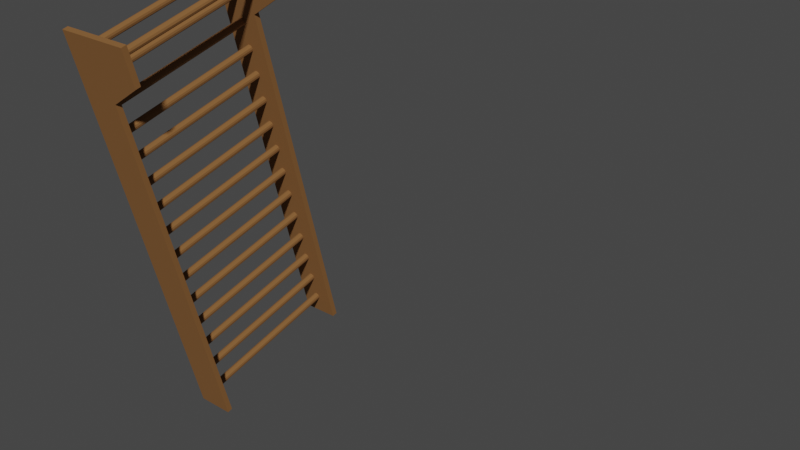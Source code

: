 # Source: sports_ladder_1.blend  (saved by Blender 3.2.14; exported with 4.5.12 LTS)
import bpy
from mathutils import Matrix  # noqa: F401  (used for matrix-valued properties, if any)

bpy.ops.wm.read_factory_settings(use_empty=True)
scene = bpy.context.scene
scene.name = 'Scene'

# ---- collections
col_collection = bpy.data.collections.new('Collection'); scene.collection.children.link(col_collection)

# ---- materials (node trees are filled in below, after node groups)
mat_material = bpy.data.materials.new('Material')
mat_material.alpha_threshold = 0.0
mat_material.use_transparent_shadow = False
mat_material.line_color = (0.0, 0.0, 0.0, 1.0)

# ---- material node trees
mat_material.use_nodes = True; mat_material.node_tree.nodes.clear()
_N = mat_material.node_tree.nodes; _L = mat_material.node_tree.links
n0 = _N.new('ShaderNodeOutputMaterial'); n0.name = 'Material Output'; n0.location = (300, 300)
n1 = _N.new('ShaderNodeBsdfPrincipled'); n1.name = 'Principled BSDF'; n1.location = (10, 300)
n1.distribution = 'GGX'
n1.subsurface_method = 'RANDOM_WALK_SKIN'
n1.inputs[0].default_value = (0.2266, 0.1048, 0.03528, 1.0)
n1.inputs[2].default_value = 1.0
n1.inputs[3].default_value = 1.45
n1.inputs[13].default_value = 0.2
n1.inputs[27].default_value = (0.0, 0.0, 0.0, 1.0)
n1.inputs[28].default_value = 1.0
_L.new(n1.outputs[0], n0.inputs[0])
n0.is_active_output = True

# ---- world
world_world = bpy.data.worlds.new('World'); scene.world = world_world
world_world.use_nodes = True; world_world.node_tree.nodes.clear()
_N = world_world.node_tree.nodes; _L = world_world.node_tree.links
n0 = _N.new('ShaderNodeOutputWorld'); n0.name = 'World Output'; n0.location = (300, 300)
n1 = _N.new('ShaderNodeBackground'); n1.name = 'Background'; n1.location = (10, 300)
n1.inputs[0].default_value = (0.05088, 0.05088, 0.05088, 1.0)
_L.new(n1.outputs[0], n0.inputs[0])
n0.is_active_output = True
world_world.color = (0.05088, 0.05088, 0.05088)
world_world.use_sun_shadow = False
world_world.sun_shadow_jitter_overblur = 0.0

# ---- meshes
me_imagetostl_mesh = bpy.data.meshes.new('imagetostl_mesh')
me_imagetostl_mesh.from_pydata([], [], [])
me_imagetostl_mesh.materials.append(mat_material)
me_imagetostl_mesh.use_remesh_fix_poles = True
me_imagetostl_mesh.use_remesh_preserve_attributes = False
me_imagetostl_mesh.update()
me_imagetostl_mesh_001 = bpy.data.meshes.new('imagetostl_mesh.001')
me_imagetostl_mesh_001.from_pydata([(-1900.0, 1972.0, -492.8), (-1982.0, 1028.0, 377.2), (-1982.0, 1028.0, -462.8), (-1990.0, 1035.0, -462.8), (-2010.0, 1035.0, -462.8), (-2020.0, 1018.0, 377.2), (-2010.0, 1000.0, 377.2), (-2018.0, 1007.0, 377.2), (-2010.0, 1000.0, -462.8), (-1990.0, 1000.0, -462.8), (-1980.0, 1018.0, -462.8), (-1982.0, 1007.0, -462.8), (-1980.0, 1618.0, -462.8), (-1900.0, 0.0, -462.8), (-1814.0, 2235.0, -462.8), (-1982.0, 2228.0, -462.8), (-1821.0, 2207.0, -462.8), (-1794.0, 2200.0, -462.8), (-1786.0, 2207.0, -462.8), (-1783.0, 2218.0, -462.8), (-2000.0, 2047.0, -462.8), (-2000.0, 1938.0, -462.8), (-1980.0, 1918.0, -462.8), (-1982.0, 2057.0, -462.8), (-2100.0, 2300.0, -462.8), (-2000.0, 1788.0, -462.8), (-1700.0, 2300.0, -462.8), (-2010.0, 2235.0, -462.8), (-2018.0, 2228.0, -462.8), (-2020.0, 2068.0, -462.8), (-2020.0, 2218.0, -462.8), (-2018.0, 2207.0, -462.8), (-2010.0, 2200.0, -462.8), (-2010.0, 2085.0, -462.8), (-2000.0, 2088.0, -462.8), (-1990.0, 2200.0, -462.8), (-1990.0, 2085.0, -462.8), (-1982.0, 2207.0, -462.8), (-1821.0, 2228.0, -462.8), (-1824.0, 2218.0, -462.8), (-1982.0, 1907.0, -462.8), (-2000.0, 1897.0, -462.8), (-2018.0, 1907.0, -462.8), (-2018.0, 1778.0, -462.8), (-1982.0, 1628.0, -462.8), (-1990.0, 1750.0, -462.8), (-1990.0, 1635.0, -462.8), (-2000.0, 1747.0, -462.8), (-2010.0, 1635.0, -462.8), (-2018.0, 1757.0, -462.8), (-1982.0, 1478.0, -462.8), (-2000.0, 1488.0, -462.8), (-2018.0, 1478.0, -462.8), (-2010.0, 1485.0, -462.8), (-2020.0, 1618.0, -462.8), (-2010.0, 1450.0, -462.8), (-2000.0, 1447.0, -462.8), (-2000.0, 1297.0, -462.8), (-2000.0, 1038.0, -462.8), (-1990.0, 1450.0, -462.8), (-1990.0, 1335.0, -462.8), (-2018.0, 1457.0, -462.8), (-2000.0, 1338.0, -462.8), (-2010.0, 1335.0, -462.8), (-2020.0, 1468.0, -462.8), (-2018.0, 1307.0, -462.8), (-2010.0, 1185.0, -462.8), (-1990.0, 1300.0, -462.8), (-1980.0, 1468.0, -462.8), (-1900.0, 1972.0, -462.8), (-1980.0, 1168.0, -462.8), (-1982.0, 1307.0, -462.8), (-1982.0, 1157.0, -462.8), (-2010.0, 1150.0, -462.8), (-2018.0, 1028.0, -462.8), (-2020.0, 1018.0, -462.8), (-2000.0, 997.3, -462.8), (-1990.0, 885.4, -462.8), (-2010.0, 885.4, -462.8), (-2018.0, 1007.0, -462.8), (-2100.0, 0.0, -462.8), (-2020.0, 867.7, -462.8), (-2000.0, 738.1, -462.8), (-1980.0, 867.7, -462.8), (-1982.0, 857.5, -462.8), (-1990.0, 850.0, -462.8), (-2000.0, 847.3, -462.8), (-1990.0, 735.4, -462.8), (-1990.0, 585.4, -462.8), (-1990.0, 700.0, -462.8), (-2018.0, 577.9, -462.8), (-2000.0, 397.3, -462.8), (-2000.0, 247.3, -462.8), (-2000.0, 138.1, -462.8), (-1990.0, 135.4, -462.8), (-2010.0, 250.0, -462.8), (-2018.0, 127.9, -462.8), (-2018.0, 107.5, -462.8), (-2010.0, 100.0, -462.8), (-2000.0, 97.27, -462.8), (-1982.0, 107.5, -462.8), (-1982.0, 127.9, -462.8), (-1990.0, 435.4, -462.8), (-2000.0, 547.3, -462.8), (-2020.0, 417.7, -462.8), (-2018.0, 277.9, -462.8), (-2010.0, 285.4, -462.8), (-2000.0, 288.1, -462.8), (-1982.0, 277.9, -462.8), (-1980.0, 267.7, -462.8), (-1982.0, 407.5, -462.8), (-2100.0, 2300.0, -492.8), (-2100.0, 0.0, -492.8), (-1900.0, 0.0, -492.8), (-1700.0, 2100.0, -462.8), (-1700.0, 2100.0, -492.8), (-1700.0, 2300.0, -492.8), (-1982.0, 127.9, 377.2), (-2010.0, 135.4, -462.8), (-2020.0, 117.7, 377.2), (-2018.0, 107.5, 377.2), (-2020.0, 117.7, -462.8), (-2000.0, 97.27, 377.2), (-1990.0, 100.0, -462.8), (-1990.0, 100.0, 377.2), (-1980.0, 117.7, -462.8), (-1980.0, 117.7, 377.2), (-1982.0, 277.9, 377.2), (-1990.0, 285.4, 377.2), (-1990.0, 285.4, -462.8), (-2010.0, 285.4, 377.2), (-2018.0, 257.5, -462.8), (-2020.0, 267.7, -462.8), (-2018.0, 257.5, 377.2), (-2010.0, 250.0, 377.2), (-1990.0, 250.0, 377.2), (-1990.0, 250.0, -462.8), (-1982.0, 257.5, 377.2), (-1982.0, 257.5, -462.8), (-1982.0, 427.9, -462.8), (-2000.0, 438.1, -462.8), (-2000.0, 438.1, 377.2), (-2010.0, 435.4, -462.8), (-2010.0, 435.4, 377.2), (-2018.0, 427.9, 377.2), (-2018.0, 427.9, -462.8), (-2018.0, 407.5, -462.8), (-2010.0, 400.0, -462.8), (-2010.0, 400.0, 377.2), (-2000.0, 397.3, 377.2), (-1990.0, 400.0, -462.8), (-1980.0, 417.7, -462.8), (-1982.0, 577.9, -462.8), (-1990.0, 585.4, 377.2), (-2010.0, 585.4, -462.8), (-2000.0, 588.1, -462.8), (-2010.0, 585.4, 377.2), (-2020.0, 567.7, -462.8), (-2018.0, 577.9, 377.2), (-2018.0, 557.5, 377.2), (-2018.0, 557.5, -462.8), (-2010.0, 550.0, 377.2), (-2010.0, 550.0, -462.8), (-1990.0, 550.0, -462.8), (-1990.0, 550.0, 377.2), (-1980.0, 567.7, -462.8), (-1982.0, 557.5, -462.8), (-1980.0, 567.7, 377.2), (-1982.0, 727.9, -462.8), (-2010.0, 735.4, 377.2), (-2010.0, 735.4, -462.8), (-2020.0, 717.7, -462.8), (-2018.0, 727.9, -462.8), (-2018.0, 707.5, -462.8), (-2018.0, 707.5, 377.2), (-2010.0, 700.0, -462.8), (-2010.0, 700.0, 377.2), (-1990.0, 700.0, 377.2), (-2000.0, 697.3, -462.8), (-1982.0, 727.9, 377.2), (-1980.0, 717.7, -462.8), (-1982.0, 707.5, -462.8), (-1982.0, 877.9, -462.8), (-2000.0, 888.1, -462.8), (-2010.0, 885.4, 377.2), (-2018.0, 877.9, 377.2), (-2018.0, 877.9, -462.8), (-2018.0, 857.5, 377.2), (-2010.0, 850.0, -462.8), (-2018.0, 857.5, -462.8), (-2000.0, 847.3, 377.2), (-1982.0, 877.9, 377.2), (-1982.0, 1178.0, -462.8), (-2000.0, 1188.0, 377.2), (-1990.0, 1185.0, -462.8), (-1990.0, 1185.0, 377.2), (-2000.0, 1188.0, -462.8), (-2020.0, 1168.0, -462.8), (-2020.0, 1168.0, 377.2), (-2018.0, 1178.0, -462.8), (-2018.0, 1157.0, 377.2), (-2018.0, 1157.0, -462.8), (-2000.0, 1147.0, -462.8), (-2010.0, 1150.0, 377.2), (-1990.0, 1150.0, -462.8), (-1990.0, 1150.0, 377.2), (-1982.0, 1328.0, -462.8), (-1990.0, 1335.0, 377.2), (-2000.0, 1338.0, 377.2), (-2010.0, 1335.0, 377.2), (-2018.0, 1328.0, 377.2), (-2018.0, 1328.0, -462.8), (-2020.0, 1318.0, -462.8), (-2018.0, 1307.0, 377.2), (-2010.0, 1300.0, -462.8), (-2010.0, 1300.0, 377.2), (-1982.0, 1307.0, 377.2), (-1980.0, 1318.0, -462.8), (-1990.0, 1485.0, -462.8), (-2000.0, 1488.0, 377.2), (-1982.0, 1457.0, 377.2), (-1980.0, 1468.0, 377.2), (-1982.0, 1457.0, -462.8), (-1982.0, 1628.0, 377.2), (-2000.0, 1638.0, -462.8), (-2000.0, 1638.0, 377.2), (-2010.0, 1635.0, 377.2), (-2018.0, 1628.0, -462.8), (-2018.0, 1628.0, 377.2), (-2018.0, 1607.0, 377.2), (-2018.0, 1607.0, -462.8), (-2010.0, 1600.0, -462.8), (-2000.0, 1597.0, 377.2), (-1990.0, 1600.0, -462.8), (-2000.0, 1597.0, -462.8), (-1990.0, 1600.0, 377.2), (-1982.0, 1607.0, -462.8), (-1982.0, 1778.0, -462.8), (-1990.0, 1785.0, -462.8), (-2010.0, 1785.0, -462.8), (-2020.0, 1768.0, -462.8), (-2020.0, 1768.0, 377.2), (-2010.0, 1750.0, -462.8), (-2018.0, 1757.0, 377.2), (-2010.0, 1750.0, 377.2), (-1990.0, 1750.0, 377.2), (-1980.0, 1768.0, -462.8), (-1982.0, 1757.0, -462.8), (-1982.0, 1928.0, -462.8), (-1982.0, 1928.0, 377.2), (-1990.0, 1935.0, -462.8), (-2010.0, 1935.0, 377.2), (-2010.0, 1935.0, -462.8), (-2018.0, 1928.0, 377.2), (-2018.0, 1928.0, -462.8), (-2020.0, 1918.0, -462.8), (-2020.0, 1918.0, 377.2), (-2018.0, 1907.0, 377.2), (-2010.0, 1900.0, 377.2), (-2010.0, 1900.0, -462.8), (-1990.0, 1900.0, 377.2), (-1990.0, 1900.0, -462.8), (-2100.0, 0.0, 407.2), (-2100.0, 2300.0, 407.2), (-1700.0, 2300.0, 407.2), (-1900.0, 1972.0, 407.2), (-1982.0, 2078.0, -462.8), (-1990.0, 2085.0, 377.2), (-2018.0, 2078.0, -462.8), (-2018.0, 2078.0, 377.2), (-2018.0, 2057.0, -462.8), (-2010.0, 2050.0, -462.8), (-2010.0, 2050.0, 377.2), (-1990.0, 2050.0, -462.8), (-1982.0, 2057.0, 377.2), (-1980.0, 2068.0, 377.2), (-1980.0, 2068.0, -462.8), (-2000.0, 2238.0, -462.8), (-1990.0, 2235.0, -462.8), (-1990.0, 2235.0, 377.2), (-2010.0, 2235.0, 377.2), (-2018.0, 2228.0, 377.2), (-2010.0, 2200.0, 377.2), (-2000.0, 2197.0, 377.2), (-2000.0, 2197.0, -462.8), (-1990.0, 2200.0, 377.2), (-1982.0, 2207.0, 377.2), (-1980.0, 2218.0, -462.8), (-2020.0, 867.7, 377.2), (-2020.0, 717.7, 377.2), (-1980.0, 2218.0, 377.2), (-1804.0, 2238.0, 377.2), (-1700.0, 2300.0, 377.2), (-1794.0, 2235.0, 377.2), (-1990.0, 2050.0, 377.2), (-2000.0, 1788.0, 377.2), (-2018.0, 2057.0, 377.2), (-2000.0, 2047.0, 377.2), (-2000.0, 1938.0, 377.2), (-1990.0, 1935.0, 377.2), (-1982.0, 2078.0, 377.2), (-2000.0, 2088.0, 377.2), (-2010.0, 2085.0, 377.2), (-2018.0, 2207.0, 377.2), (-2020.0, 1618.0, 377.2), (-2020.0, 2068.0, 377.2), (-2020.0, 2218.0, 377.2), (-2000.0, 2238.0, 377.2), (-1982.0, 2228.0, 377.2), (-2018.0, 1778.0, 377.2), (-2010.0, 1785.0, 377.2), (-2000.0, 1897.0, 377.2), (-1982.0, 1907.0, 377.2), (-1990.0, 1785.0, 377.2), (-1980.0, 1918.0, 377.2), (-1982.0, 1778.0, 377.2), (-2000.0, 1747.0, 377.2), (-1982.0, 1757.0, 377.2), (-1980.0, 1768.0, 377.2), (-1990.0, 1635.0, 377.2), (-2018.0, 1478.0, 377.2), (-2010.0, 1600.0, 377.2), (-2010.0, 1485.0, 377.2), (-1990.0, 1485.0, 377.2), (-1982.0, 1607.0, 377.2), (-1982.0, 1478.0, 377.2), (-1900.0, 1972.0, 377.2), (-1980.0, 1618.0, 377.2), (-1990.0, 1300.0, 377.2), (-2000.0, 1297.0, 377.2), (-2018.0, 1178.0, 377.2), (-2010.0, 1185.0, 377.2), (-2100.0, 2300.0, 377.2), (-2020.0, 1468.0, 377.2), (-2020.0, 1318.0, 377.2), (-2018.0, 1457.0, 377.2), (-2010.0, 1450.0, 377.2), (-2000.0, 1447.0, 377.2), (-1990.0, 1450.0, 377.2), (-1982.0, 1328.0, 377.2), (-1982.0, 1178.0, 377.2), (-1980.0, 1168.0, 377.2), (-1980.0, 1318.0, 377.2), (-2000.0, 997.3, 377.2), (-2018.0, 1028.0, 377.2), (-2010.0, 1035.0, 377.2), (-2000.0, 1147.0, 377.2), (-2000.0, 1038.0, 377.2), (-1990.0, 1035.0, 377.2), (-1982.0, 1157.0, 377.2), (-1990.0, 850.0, 377.2), (-1982.0, 1007.0, 377.2), (-1990.0, 1000.0, 377.2), (-2000.0, 888.1, 377.2), (-1990.0, 885.4, 377.2), (-1980.0, 1018.0, 377.2), (-1980.0, 867.7, 377.2), (-2000.0, 588.1, 377.2), (-2018.0, 727.9, 377.2), (-2010.0, 850.0, 377.2), (-1982.0, 857.5, 377.2), (-2000.0, 738.1, 377.2), (-1990.0, 735.4, 377.2), (-2000.0, 547.3, 377.2), (-2000.0, 697.3, 377.2), (-1980.0, 717.7, 377.2), (-1982.0, 707.5, 377.2), (-1982.0, 577.9, 377.2), (-2000.0, 247.3, 377.2), (-2000.0, 138.1, 377.2), (-1982.0, 107.5, 377.2), (-2010.0, 100.0, 377.2), (-2020.0, 267.7, 377.2), (-2100.0, 0.0, 377.2), (-2018.0, 127.9, 377.2), (-2010.0, 135.4, 377.2), (-1990.0, 135.4, 377.2), (-1980.0, 267.7, 377.2), (-1982.0, 407.5, 377.2), (-1990.0, 400.0, 377.2), (-2000.0, 288.1, 377.2), (-2018.0, 407.5, 377.2), (-2018.0, 277.9, 377.2), (-2020.0, 567.7, 377.2), (-2020.0, 417.7, 377.2), (-1982.0, 557.5, 377.2), (-1990.0, 435.4, 377.2), (-1980.0, 417.7, 377.2), (-1982.0, 427.9, 377.2), (-1900.0, 0.0, 377.2), (-1900.0, 0.0, 407.2), (-1700.0, 2100.0, 407.2), (-1700.0, 2100.0, 377.2), (-1786.0, 2228.0, -462.8), (-1786.0, 2228.0, 377.2), (-1804.0, 2238.0, -462.8), (-1794.0, 2235.0, -462.8), (-1814.0, 2235.0, 377.2), (-1821.0, 2228.0, 377.2), (-1824.0, 2218.0, 377.2), (-1821.0, 2207.0, 377.2), (-1804.0, 2197.0, 377.2), (-1814.0, 2200.0, -462.8), (-1814.0, 2200.0, 377.2), (-1804.0, 2197.0, -462.8), (-1794.0, 2200.0, 377.2), (-1786.0, 2207.0, 377.2), (-1783.0, 2218.0, 377.2), (-1990.0, 1035.0, -462.8), (-1990.0, 1035.0, 377.2), (-1990.0, 1035.0, -462.8), (-2010.0, 1035.0, -462.8), (-2010.0, 1035.0, 377.2), (-2010.0, 1035.0, -462.8), (-2018.0, 1007.0, -462.8), (-2018.0, 1007.0, 377.2), (-2018.0, 1007.0, -462.8), (-1982.0, 1007.0, -462.8), (-1982.0, 1007.0, 377.2), (-1982.0, 1007.0, -462.8), (-1980.0, 1018.0, -462.8), (-1980.0, 1018.0, -462.8), (-1980.0, 1018.0, -462.8), (-2000.0, 1038.0, -462.8), (-1980.0, 1018.0, -462.8), (-1982.0, 1028.0, -462.8), (-1980.0, 1018.0, -462.8), (-1982.0, 1028.0, -462.8), (-1990.0, 1035.0, -462.8), (-1982.0, 1028.0, -462.8), (-1990.0, 1035.0, -462.8), (-2000.0, 1038.0, -462.8), (-1990.0, 1035.0, -462.8), (-2010.0, 1035.0, -462.8), (-2000.0, 1038.0, -462.8), (-2010.0, 1035.0, -462.8), (-2018.0, 1028.0, -462.8), (-2010.0, 1035.0, -462.8), (-2018.0, 1028.0, -462.8), (-2020.0, 1018.0, -462.8), (-2018.0, 1028.0, -462.8), (-2020.0, 1018.0, -462.8), (-2000.0, 997.3, -462.8), (-2010.0, 1000.0, -462.8), (-1982.0, 1007.0, -462.8), (-1980.0, 1018.0, -462.8), (-1982.0, 1007.0, -462.8), (-1990.0, 1000.0, -462.8), (-1982.0, 1007.0, -462.8), (-1990.0, 1000.0, -462.8), (-2000.0, 997.3, -462.8), (-1990.0, 1000.0, -462.8), (-2000.0, 997.3, -462.8), (-2010.0, 1000.0, -462.8), (-2018.0, 1007.0, -462.8), (-2010.0, 1000.0, -462.8), (-2018.0, 1007.0, -462.8), (-2020.0, 1018.0, -462.8), (-2018.0, 1007.0, -462.8), (-2020.0, 1018.0, -462.8), (-2020.0, 1018.0, -462.8), (-1700.0, 2300.0, -492.8), (-2100.0, 2300.0, -462.8), (-2100.0, 2300.0, -492.8), (-1700.0, 2300.0, -462.8), (-2100.0, 2300.0, -462.8), (-1700.0, 2300.0, -492.8), (-2100.0, 2300.0, -462.8), (-2100.0, 0.0, -492.8), (-2100.0, 2300.0, -492.8), (-2100.0, 0.0, -462.8), (-2100.0, 0.0, -492.8), (-2100.0, 2300.0, -462.8), (-2100.0, 0.0, -492.8), (-1900.0, 0.0, -462.8), (-1900.0, 0.0, -492.8), (-2100.0, 0.0, -462.8), (-1900.0, 0.0, -462.8), (-2100.0, 0.0, -492.8), (-1900.0, 0.0, -462.8), (-1900.0, 1972.0, -492.8), (-1900.0, 0.0, -492.8), (-1900.0, 1972.0, -462.8), (-1900.0, 1972.0, -492.8), (-1900.0, 0.0, -462.8), (-1900.0, 1972.0, -492.8), (-1700.0, 2100.0, -462.8), (-1700.0, 2100.0, -492.8), (-1900.0, 1972.0, -462.8), (-1700.0, 2100.0, -462.8), (-1900.0, 1972.0, -492.8), (-1700.0, 2100.0, -462.8), (-1700.0, 2300.0, -492.8), (-1700.0, 2100.0, -492.8), (-1700.0, 2300.0, -462.8), (-1700.0, 2300.0, -492.8), (-1700.0, 2100.0, -462.8), (-1982.0, 127.9, -462.8), (-1980.0, 117.7, -462.8), (-1982.0, 127.9, -462.8), (-1990.0, 135.4, -462.8), (-1982.0, 127.9, 377.2), (-1982.0, 127.9, -462.8), (-1990.0, 135.4, -462.8), (-2000.0, 138.1, -462.8), (-1990.0, 135.4, -462.8), (-2000.0, 138.1, -462.8), (-2010.0, 135.4, -462.8), (-2000.0, 138.1, -462.8), (-2010.0, 135.4, -462.8), (-2018.0, 127.9, -462.8), (-2010.0, 135.4, -462.8), (-2018.0, 127.9, -462.8), (-2020.0, 117.7, -462.8), (-2018.0, 127.9, 377.2), (-2018.0, 127.9, -462.8), (-2020.0, 117.7, -462.8), (-2018.0, 107.5, -462.8), (-2020.0, 117.7, -462.8), (-2018.0, 107.5, -462.8), (-2010.0, 100.0, -462.8), (-2018.0, 107.5, -462.8), (-2010.0, 100.0, -462.8), (-2000.0, 97.27, -462.8), (-2010.0, 100.0, 377.2), (-2010.0, 100.0, -462.8), (-2000.0, 97.27, -462.8), (-1990.0, 100.0, -462.8), (-2000.0, 97.27, -462.8), (-1990.0, 100.0, -462.8), (-1982.0, 107.5, -462.8), (-1990.0, 100.0, 377.2), (-1990.0, 100.0, -462.8), (-1980.0, 117.7, -462.8), (-1982.0, 107.5, -462.8), (-1980.0, 117.7, -462.8), (-1982.0, 107.5, -462.8), (-1982.0, 277.9, -462.8), (-1980.0, 267.7, -462.8), (-1982.0, 277.9, -462.8), (-1990.0, 285.4, -462.8), (-1982.0, 277.9, -462.8), (-1990.0, 285.4, -462.8), (-2000.0, 288.1, -462.8), (-1990.0, 285.4, 377.2), (-1990.0, 285.4, -462.8), (-2000.0, 288.1, -462.8), (-2010.0, 285.4, -462.8), (-2000.0, 288.1, -462.8), (-2010.0, 285.4, -462.8), (-2018.0, 277.9, -462.8), (-2010.0, 285.4, 377.2), (-2010.0, 285.4, -462.8), (-2018.0, 277.9, -462.8), (-2020.0, 267.7, -462.8), (-2018.0, 277.9, -462.8), (-2020.0, 267.7, -462.8), (-2018.0, 257.5, -462.8), (-2020.0, 267.7, -462.8), (-2018.0, 257.5, -462.8), (-2010.0, 250.0, -462.8), (-2018.0, 257.5, -462.8), (-2010.0, 250.0, -462.8), (-2000.0, 247.3, -462.8), (-2010.0, 250.0, 377.2), (-2010.0, 250.0, -462.8), (-2000.0, 247.3, -462.8), (-1990.0, 250.0, -462.8), (-2000.0, 247.3, -462.8), (-1990.0, 250.0, -462.8), (-1982.0, 257.5, -462.8), (-1990.0, 250.0, 377.2), (-1990.0, 250.0, -462.8), (-1980.0, 267.7, -462.8), (-1982.0, 257.5, -462.8), (-1980.0, 267.7, -462.8), (-1982.0, 257.5, -462.8), (-1982.0, 427.9, -462.8), (-1980.0, 417.7, -462.8), (-1982.0, 427.9, -462.8), (-1990.0, 435.4, -462.8), (-1982.0, 427.9, -462.8), (-1990.0, 435.4, -462.8), (-2000.0, 438.1, -462.8), (-1990.0, 435.4, 377.2), (-1990.0, 435.4, -462.8), (-2000.0, 438.1, -462.8), (-2010.0, 435.4, -462.8), (-2000.0, 438.1, -462.8), (-2010.0, 435.4, -462.8), (-2018.0, 427.9, -462.8), (-2010.0, 435.4, 377.2), (-2010.0, 435.4, -462.8), (-2018.0, 427.9, -462.8), (-2020.0, 417.7, -462.8), (-2018.0, 427.9, -462.8), (-2020.0, 417.7, -462.8), (-2018.0, 407.5, -462.8), (-2020.0, 417.7, -462.8), (-2018.0, 407.5, -462.8), (-2010.0, 400.0, -462.8), (-2018.0, 407.5, -462.8), (-2010.0, 400.0, -462.8), (-2000.0, 397.3, -462.8), (-2010.0, 400.0, 377.2), (-2010.0, 400.0, -462.8), (-2000.0, 397.3, -462.8), (-1990.0, 400.0, -462.8), (-2000.0, 397.3, -462.8), (-1990.0, 400.0, -462.8), (-1982.0, 407.5, -462.8), (-1990.0, 400.0, 377.2), (-1990.0, 400.0, -462.8), (-1980.0, 417.7, -462.8), (-1982.0, 407.5, -462.8), (-1980.0, 417.7, -462.8), (-1982.0, 407.5, -462.8), (-1982.0, 577.9, -462.8), (-1980.0, 567.7, -462.8), (-1982.0, 577.9, -462.8), (-1990.0, 585.4, -462.8), (-1982.0, 577.9, 377.2), (-1982.0, 577.9, -462.8), (-1990.0, 585.4, -462.8), (-2000.0, 588.1, -462.8), (-1990.0, 585.4, -462.8), (-2000.0, 588.1, -462.8), (-2010.0, 585.4, -462.8), (-2000.0, 588.1, -462.8), (-2010.0, 585.4, -462.8), (-2018.0, 577.9, -462.8), (-2010.0, 585.4, -462.8), (-2018.0, 577.9, -462.8), (-2020.0, 567.7, -462.8), (-2018.0, 577.9, 377.2), (-2018.0, 577.9, -462.8), (-2020.0, 567.7, -462.8), (-2018.0, 557.5, -462.8), (-2020.0, 567.7, -462.8), (-2018.0, 557.5, -462.8), (-2010.0, 550.0, -462.8), (-2018.0, 557.5, 377.2), (-2018.0, 557.5, -462.8), (-2010.0, 550.0, -462.8), (-2000.0, 547.3, -462.8), (-2010.0, 550.0, -462.8), (-2000.0, 547.3, -462.8), (-1990.0, 550.0, -462.8), (-2000.0, 547.3, -462.8), (-1990.0, 550.0, -462.8), (-1982.0, 557.5, -462.8), (-1990.0, 550.0, -462.8), (-1980.0, 567.7, -462.8), (-1982.0, 557.5, -462.8), (-1980.0, 567.7, -462.8), (-1982.0, 557.5, 377.2), (-1982.0, 557.5, -462.8), (-1982.0, 727.9, -462.8), (-1980.0, 717.7, -462.8), (-1982.0, 727.9, -462.8), (-1990.0, 735.4, -462.8), (-1982.0, 727.9, 377.2), (-1982.0, 727.9, -462.8), (-1990.0, 735.4, -462.8), (-2000.0, 738.1, -462.8), (-1990.0, 735.4, -462.8), (-2000.0, 738.1, -462.8), (-2010.0, 735.4, -462.8), (-2000.0, 738.1, -462.8), (-2010.0, 735.4, -462.8), (-2018.0, 727.9, -462.8), (-2010.0, 735.4, -462.8), (-2018.0, 727.9, -462.8), (-2020.0, 717.7, -462.8), (-2018.0, 727.9, 377.2), (-2018.0, 727.9, -462.8), (-2020.0, 717.7, -462.8), (-2018.0, 707.5, -462.8), (-2020.0, 717.7, -462.8), (-2018.0, 707.5, -462.8), (-2010.0, 700.0, -462.8), (-2018.0, 707.5, 377.2), (-2018.0, 707.5, -462.8), (-2010.0, 700.0, -462.8), (-2000.0, 697.3, -462.8), (-2010.0, 700.0, -462.8), (-2000.0, 697.3, -462.8), (-1990.0, 700.0, -462.8), (-2000.0, 697.3, -462.8), (-1990.0, 700.0, -462.8), (-1982.0, 707.5, -462.8), (-1990.0, 700.0, -462.8), (-1980.0, 717.7, -462.8), (-1982.0, 707.5, -462.8), (-1980.0, 717.7, -462.8), (-1982.0, 707.5, 377.2), (-1982.0, 707.5, -462.8), (-1982.0, 877.9, -462.8), (-1980.0, 867.7, -462.8), (-1982.0, 877.9, -462.8), (-1990.0, 885.4, -462.8), (-1982.0, 877.9, 377.2), (-1982.0, 877.9, -462.8), (-1990.0, 885.4, -462.8), (-2000.0, 888.1, -462.8), (-1990.0, 885.4, -462.8), (-2000.0, 888.1, -462.8), (-2010.0, 885.4, -462.8), (-2000.0, 888.1, -462.8), (-2010.0, 885.4, -462.8), (-2018.0, 877.9, -462.8), (-2010.0, 885.4, -462.8), (-2018.0, 877.9, -462.8), (-2020.0, 867.7, -462.8), (-2018.0, 877.9, 377.2), (-2018.0, 877.9, -462.8), (-2020.0, 867.7, -462.8), (-2018.0, 857.5, -462.8), (-2020.0, 867.7, -462.8), (-2018.0, 857.5, -462.8), (-2010.0, 850.0, -462.8), (-2018.0, 857.5, 377.2), (-2018.0, 857.5, -462.8), (-2010.0, 850.0, -462.8), (-2000.0, 847.3, -462.8), (-2010.0, 850.0, -462.8), (-2000.0, 847.3, -462.8), (-1990.0, 850.0, -462.8), (-2000.0, 847.3, -462.8), (-1990.0, 850.0, -462.8), (-1982.0, 857.5, -462.8), (-1990.0, 850.0, -462.8), (-1980.0, 867.7, -462.8), (-1982.0, 857.5, -462.8), (-1980.0, 867.7, -462.8), (-1982.0, 857.5, 377.2), (-1982.0, 857.5, -462.8), (-1982.0, 1178.0, -462.8), (-1980.0, 1168.0, -462.8), (-1982.0, 1178.0, -462.8), (-1990.0, 1185.0, -462.8), (-1982.0, 1178.0, -462.8), (-1990.0, 1185.0, -462.8), (-2000.0, 1188.0, -462.8), (-1990.0, 1185.0, 377.2), (-1990.0, 1185.0, -462.8), (-2000.0, 1188.0, -462.8), (-2010.0, 1185.0, -462.8), (-2000.0, 1188.0, -462.8), (-2010.0, 1185.0, -462.8), (-2018.0, 1178.0, -462.8), (-2010.0, 1185.0, 377.2), (-2010.0, 1185.0, -462.8), (-2018.0, 1178.0, -462.8), (-2020.0, 1168.0, -462.8), (-2018.0, 1178.0, -462.8), (-2020.0, 1168.0, -462.8), (-2018.0, 1157.0, -462.8), (-2020.0, 1168.0, -462.8), (-2018.0, 1157.0, -462.8), (-2010.0, 1150.0, -462.8), (-2018.0, 1157.0, -462.8), (-2010.0, 1150.0, -462.8), (-2000.0, 1147.0, -462.8), (-2010.0, 1150.0, 377.2), (-2010.0, 1150.0, -462.8), (-2000.0, 1147.0, -462.8), (-1990.0, 1150.0, -462.8), (-2000.0, 1147.0, -462.8), (-1990.0, 1150.0, -462.8), (-1982.0, 1157.0, -462.8), (-1990.0, 1150.0, 377.2), (-1990.0, 1150.0, -462.8), (-1980.0, 1168.0, -462.8), (-1982.0, 1157.0, -462.8), (-1980.0, 1168.0, -462.8), (-1982.0, 1157.0, -462.8), (-1982.0, 1328.0, -462.8), (-1980.0, 1318.0, -462.8), (-1982.0, 1328.0, -462.8), (-1990.0, 1335.0, -462.8), (-1982.0, 1328.0, -462.8), (-1990.0, 1335.0, -462.8), (-2000.0, 1338.0, -462.8), (-1990.0, 1335.0, 377.2), (-1990.0, 1335.0, -462.8), (-2000.0, 1338.0, -462.8), (-2010.0, 1335.0, -462.8), (-2000.0, 1338.0, -462.8), (-2010.0, 1335.0, -462.8), (-2018.0, 1328.0, -462.8), (-2010.0, 1335.0, 377.2), (-2010.0, 1335.0, -462.8), (-2018.0, 1328.0, -462.8), (-2020.0, 1318.0, -462.8), (-2018.0, 1328.0, -462.8), (-2020.0, 1318.0, -462.8), (-2018.0, 1307.0, -462.8), (-2020.0, 1318.0, -462.8), (-2018.0, 1307.0, -462.8), (-2010.0, 1300.0, -462.8), (-2018.0, 1307.0, -462.8), (-2010.0, 1300.0, -462.8), (-2000.0, 1297.0, -462.8), (-2010.0, 1300.0, 377.2), (-2010.0, 1300.0, -462.8), (-2000.0, 1297.0, -462.8), (-1990.0, 1300.0, -462.8), (-2000.0, 1297.0, -462.8), (-1990.0, 1300.0, -462.8), (-1982.0, 1307.0, -462.8), (-1990.0, 1300.0, 377.2), (-1990.0, 1300.0, -462.8), (-1980.0, 1318.0, -462.8), (-1982.0, 1307.0, -462.8), (-1980.0, 1318.0, -462.8), (-1982.0, 1307.0, -462.8), (-1982.0, 1478.0, -462.8), (-1980.0, 1468.0, -462.8), (-1982.0, 1478.0, -462.8), (-1990.0, 1485.0, -462.8), (-1982.0, 1478.0, -462.8), (-1990.0, 1485.0, -462.8), (-2000.0, 1488.0, -462.8), (-1990.0, 1485.0, 377.2), (-1990.0, 1485.0, -462.8), (-2000.0, 1488.0, -462.8), (-2010.0, 1485.0, -462.8), (-2000.0, 1488.0, -462.8), (-2010.0, 1485.0, -462.8), (-2018.0, 1478.0, -462.8), (-2010.0, 1485.0, 377.2), (-2010.0, 1485.0, -462.8), (-2018.0, 1478.0, -462.8), (-2020.0, 1468.0, -462.8), (-2018.0, 1478.0, -462.8), (-2020.0, 1468.0, -462.8), (-2018.0, 1457.0, -462.8), (-2020.0, 1468.0, -462.8), (-2018.0, 1457.0, -462.8), (-2010.0, 1450.0, -462.8), (-2018.0, 1457.0, -462.8), (-2010.0, 1450.0, -462.8), (-2000.0, 1447.0, -462.8), (-2010.0, 1450.0, 377.2), (-2010.0, 1450.0, -462.8), (-2000.0, 1447.0, -462.8), (-1990.0, 1450.0, -462.8), (-2000.0, 1447.0, -462.8), (-1990.0, 1450.0, -462.8), (-1982.0, 1457.0, -462.8), (-1990.0, 1450.0, 377.2), (-1990.0, 1450.0, -462.8), (-1980.0, 1468.0, -462.8), (-1982.0, 1457.0, -462.8), (-1980.0, 1468.0, -462.8), (-1982.0, 1457.0, -462.8), (-1982.0, 1628.0, -462.8), (-1980.0, 1618.0, -462.8), (-1982.0, 1628.0, -462.8), (-1990.0, 1635.0, -462.8), (-1982.0, 1628.0, -462.8), (-1990.0, 1635.0, -462.8), (-2000.0, 1638.0, -462.8), (-1990.0, 1635.0, 377.2), (-1990.0, 1635.0, -462.8), (-2000.0, 1638.0, -462.8), (-2010.0, 1635.0, -462.8), (-2000.0, 1638.0, -462.8), (-2010.0, 1635.0, -462.8), (-2018.0, 1628.0, -462.8), (-2010.0, 1635.0, 377.2), (-2010.0, 1635.0, -462.8), (-2018.0, 1628.0, -462.8), (-2020.0, 1618.0, -462.8), (-2018.0, 1628.0, -462.8), (-2020.0, 1618.0, -462.8), (-2018.0, 1607.0, -462.8), (-2020.0, 1618.0, -462.8), (-2018.0, 1607.0, -462.8), (-2010.0, 1600.0, -462.8), (-2018.0, 1607.0, -462.8), (-2010.0, 1600.0, -462.8), (-2000.0, 1597.0, -462.8), (-2010.0, 1600.0, 377.2), (-2010.0, 1600.0, -462.8), (-2000.0, 1597.0, -462.8), (-1990.0, 1600.0, -462.8), (-2000.0, 1597.0, -462.8), (-1990.0, 1600.0, -462.8), (-1982.0, 1607.0, -462.8), (-1990.0, 1600.0, 377.2), (-1990.0, 1600.0, -462.8), (-1980.0, 1618.0, -462.8), (-1982.0, 1607.0, -462.8), (-1980.0, 1618.0, -462.8), (-1982.0, 1607.0, -462.8), (-1982.0, 1778.0, -462.8), (-1980.0, 1768.0, -462.8), (-1982.0, 1778.0, -462.8), (-1990.0, 1785.0, -462.8), (-1982.0, 1778.0, -462.8), (-1990.0, 1785.0, -462.8), (-2000.0, 1788.0, -462.8), (-1990.0, 1785.0, 377.2), (-1990.0, 1785.0, -462.8), (-2000.0, 1788.0, -462.8), (-2010.0, 1785.0, -462.8), (-2000.0, 1788.0, -462.8), (-2010.0, 1785.0, -462.8), (-2018.0, 1778.0, -462.8), (-2010.0, 1785.0, 377.2), (-2010.0, 1785.0, -462.8), (-2018.0, 1778.0, -462.8), (-2020.0, 1768.0, -462.8), (-2018.0, 1778.0, -462.8), (-2020.0, 1768.0, -462.8), (-2018.0, 1757.0, -462.8), (-2020.0, 1768.0, -462.8), (-2018.0, 1757.0, -462.8), (-2010.0, 1750.0, -462.8), (-2018.0, 1757.0, -462.8), (-2010.0, 1750.0, -462.8), (-2000.0, 1747.0, -462.8), (-2010.0, 1750.0, 377.2), (-2010.0, 1750.0, -462.8), (-2000.0, 1747.0, -462.8), (-1990.0, 1750.0, -462.8), (-2000.0, 1747.0, -462.8), (-1990.0, 1750.0, -462.8), (-1982.0, 1757.0, -462.8), (-1990.0, 1750.0, 377.2), (-1990.0, 1750.0, -462.8), (-1980.0, 1768.0, -462.8), (-1982.0, 1757.0, -462.8), (-1980.0, 1768.0, -462.8), (-1982.0, 1757.0, -462.8), (-1982.0, 1928.0, -462.8), (-1980.0, 1918.0, -462.8), (-1982.0, 1928.0, -462.8), (-1990.0, 1935.0, -462.8), (-1982.0, 1928.0, -462.8), (-1990.0, 1935.0, -462.8), (-2000.0, 1938.0, -462.8), (-1990.0, 1935.0, 377.2), (-1990.0, 1935.0, -462.8), (-2000.0, 1938.0, -462.8), (-2010.0, 1935.0, -462.8), (-2000.0, 1938.0, -462.8), (-2010.0, 1935.0, -462.8), (-2018.0, 1928.0, -462.8), (-2010.0, 1935.0, 377.2), (-2010.0, 1935.0, -462.8), (-2018.0, 1928.0, -462.8), (-2020.0, 1918.0, -462.8), (-2018.0, 1928.0, -462.8), (-2020.0, 1918.0, -462.8), (-2018.0, 1907.0, -462.8), (-2020.0, 1918.0, -462.8), (-2018.0, 1907.0, -462.8), (-2010.0, 1900.0, -462.8), (-2018.0, 1907.0, -462.8), (-2010.0, 1900.0, -462.8), (-2000.0, 1897.0, -462.8), (-2010.0, 1900.0, 377.2), (-2010.0, 1900.0, -462.8), (-2000.0, 1897.0, -462.8), (-1990.0, 1900.0, -462.8), (-2000.0, 1897.0, -462.8), (-1990.0, 1900.0, -462.8), (-1982.0, 1907.0, -462.8), (-1990.0, 1900.0, 377.2), (-1990.0, 1900.0, -462.8), (-1980.0, 1918.0, -462.8), (-1982.0, 1907.0, -462.8), (-1980.0, 1918.0, -462.8), (-1982.0, 1907.0, -462.8), (-1982.0, 2078.0, -462.8), (-1980.0, 2068.0, -462.8), (-1982.0, 2078.0, -462.8), (-1990.0, 2085.0, -462.8), (-1982.0, 2078.0, -462.8), (-1990.0, 2085.0, -462.8), (-2000.0, 2088.0, -462.8), (-1990.0, 2085.0, 377.2), (-1990.0, 2085.0, -462.8), (-2000.0, 2088.0, -462.8), (-2010.0, 2085.0, -462.8), (-2000.0, 2088.0, -462.8), (-2010.0, 2085.0, -462.8), (-2018.0, 2078.0, -462.8), (-2010.0, 2085.0, 377.2), (-2010.0, 2085.0, -462.8), (-2018.0, 2078.0, -462.8), (-2020.0, 2068.0, -462.8), (-2018.0, 2078.0, -462.8), (-2020.0, 2068.0, -462.8), (-2018.0, 2057.0, -462.8), (-2020.0, 2068.0, -462.8), (-2018.0, 2057.0, -462.8), (-2010.0, 2050.0, -462.8), (-2018.0, 2057.0, -462.8), (-2010.0, 2050.0, -462.8), (-2000.0, 2047.0, -462.8), (-2010.0, 2050.0, 377.2), (-2010.0, 2050.0, -462.8), (-2000.0, 2047.0, -462.8), (-1990.0, 2050.0, -462.8), (-2000.0, 2047.0, -462.8), (-1990.0, 2050.0, -462.8), (-1982.0, 2057.0, -462.8), (-1990.0, 2050.0, 377.2), (-1990.0, 2050.0, -462.8), (-1980.0, 2068.0, -462.8), (-1982.0, 2057.0, -462.8), (-1980.0, 2068.0, -462.8), (-1982.0, 2057.0, -462.8), (-1982.0, 2228.0, -462.8), (-1980.0, 2218.0, -462.8), (-1982.0, 2228.0, -462.8), (-1990.0, 2235.0, -462.8), (-1982.0, 2228.0, -462.8), (-1990.0, 2235.0, -462.8), (-2000.0, 2238.0, -462.8), (-1990.0, 2235.0, 377.2), (-1990.0, 2235.0, -462.8), (-2000.0, 2238.0, -462.8), (-2010.0, 2235.0, -462.8), (-2000.0, 2238.0, -462.8), (-2010.0, 2235.0, -462.8), (-2018.0, 2228.0, -462.8), (-2010.0, 2235.0, 377.2), (-2010.0, 2235.0, -462.8), (-2018.0, 2228.0, -462.8), (-2020.0, 2218.0, -462.8), (-2018.0, 2228.0, -462.8), (-2020.0, 2218.0, -462.8), (-2018.0, 2207.0, -462.8), (-2020.0, 2218.0, -462.8), (-2018.0, 2207.0, -462.8), (-2010.0, 2200.0, -462.8), (-2018.0, 2207.0, -462.8), (-2010.0, 2200.0, -462.8), (-2000.0, 2197.0, -462.8), (-2010.0, 2200.0, 377.2), (-2010.0, 2200.0, -462.8), (-2000.0, 2197.0, -462.8), (-1990.0, 2200.0, -462.8), (-2000.0, 2197.0, -462.8), (-1990.0, 2200.0, -462.8), (-1982.0, 2207.0, -462.8), (-1990.0, 2200.0, 377.2), (-1990.0, 2200.0, -462.8), (-1980.0, 2218.0, -462.8), (-1982.0, 2207.0, -462.8), (-1980.0, 2218.0, -462.8), (-1982.0, 2207.0, -462.8), (-2020.0, 1018.0, 377.2), (-2020.0, 1168.0, 377.2), (-2020.0, 867.7, 377.2), (-2020.0, 1018.0, 377.2), (-2020.0, 717.7, 377.2), (-2020.0, 867.7, 377.2), (-2020.0, 567.7, 377.2), (-2020.0, 717.7, 377.2), (-1980.0, 2068.0, 377.2), (-1980.0, 2218.0, 377.2), (-2020.0, 1168.0, 377.2), (-1980.0, 2218.0, 377.2), (-2000.0, 2047.0, 377.2), (-2000.0, 1938.0, 377.2), (-1990.0, 2050.0, 377.2), (-2000.0, 2088.0, 377.2), (-2000.0, 2197.0, 377.2), (-2010.0, 2085.0, 377.2), (-2000.0, 1897.0, 377.2), (-2000.0, 1788.0, 377.2), (-1990.0, 1900.0, 377.2), (-2020.0, 1918.0, 377.2), (-2018.0, 2057.0, 377.2), (-2020.0, 2068.0, 377.2), (-2018.0, 1928.0, 377.2), (-2018.0, 2057.0, 377.2), (-2020.0, 1918.0, 377.2), (-2018.0, 1928.0, 377.2), (-2010.0, 2050.0, 377.2), (-2018.0, 2057.0, 377.2), (-2010.0, 1935.0, 377.2), (-2010.0, 2050.0, 377.2), (-2018.0, 1928.0, 377.2), (-2010.0, 1935.0, 377.2), (-2000.0, 2047.0, 377.2), (-2010.0, 2050.0, 377.2), (-2000.0, 1938.0, 377.2), (-2000.0, 2047.0, 377.2), (-2010.0, 1935.0, 377.2), (-1990.0, 2050.0, 377.2), (-1990.0, 1935.0, 377.2), (-1982.0, 2057.0, 377.2), (-2000.0, 1938.0, 377.2), (-1990.0, 1935.0, 377.2), (-1990.0, 2050.0, 377.2), (-1982.0, 2057.0, 377.2), (-1982.0, 1928.0, 377.2), (-1980.0, 2068.0, 377.2), (-1990.0, 1935.0, 377.2), (-1982.0, 1928.0, 377.2), (-1982.0, 2057.0, 377.2), (-1980.0, 2068.0, 377.2), (-1980.0, 1918.0, 377.2), (-1982.0, 1928.0, 377.2), (-1980.0, 1918.0, 377.2), (-1980.0, 2068.0, 377.2), (-1980.0, 2218.0, 377.2), (-1982.0, 2078.0, 377.2), (-1980.0, 2068.0, 377.2), (-1982.0, 2207.0, 377.2), (-1982.0, 2078.0, 377.2), (-1980.0, 2218.0, 377.2), (-1982.0, 2207.0, 377.2), (-1990.0, 2085.0, 377.2), (-1982.0, 2078.0, 377.2), (-1990.0, 2200.0, 377.2), (-1990.0, 2085.0, 377.2), (-1982.0, 2207.0, 377.2), (-1990.0, 2200.0, 377.2), (-2000.0, 2088.0, 377.2), (-1990.0, 2085.0, 377.2), (-2000.0, 2197.0, 377.2), (-2000.0, 2088.0, 377.2), (-1990.0, 2200.0, 377.2), (-2010.0, 2085.0, 377.2), (-2010.0, 2200.0, 377.2), (-2018.0, 2078.0, 377.2), (-2000.0, 2197.0, 377.2), (-2010.0, 2200.0, 377.2), (-2010.0, 2085.0, 377.2), (-2018.0, 2078.0, 377.2), (-2018.0, 2207.0, 377.2), (-2020.0, 2068.0, 377.2), (-2010.0, 2200.0, 377.2), (-2018.0, 2207.0, 377.2), (-2018.0, 2078.0, 377.2), (-2018.0, 2207.0, 377.2), (-2020.0, 2218.0, 377.2), (-2020.0, 2068.0, 377.2), (-2020.0, 1618.0, 377.2), (-2020.0, 1468.0, 377.2), (-2020.0, 1768.0, 377.2), (-2020.0, 1618.0, 377.2), (-2020.0, 1918.0, 377.2), (-2020.0, 1768.0, 377.2), (-2020.0, 2068.0, 377.2), (-2020.0, 1918.0, 377.2), (-2020.0, 2218.0, 377.2), (-2020.0, 2068.0, 377.2), (-2018.0, 2228.0, 377.2), (-2020.0, 2218.0, 377.2), (-2018.0, 2228.0, 377.2), (-2010.0, 2235.0, 377.2), (-2010.0, 2235.0, 377.2), (-2000.0, 2238.0, 377.2), (-1990.0, 2235.0, 377.2), (-2000.0, 2238.0, 377.2), (-1990.0, 2235.0, 377.2), (-1990.0, 2235.0, 377.2), (-1982.0, 2228.0, 377.2), (-1990.0, 2235.0, 377.2), (-1982.0, 2228.0, 377.2), (-1980.0, 2218.0, 377.2), (-1982.0, 2228.0, 377.2), (-2000.0, 1747.0, 377.2), (-2000.0, 1638.0, 377.2), (-1990.0, 1750.0, 377.2), (-2020.0, 1768.0, 377.2), (-2018.0, 1907.0, 377.2), (-2020.0, 1918.0, 377.2), (-2018.0, 1778.0, 377.2), (-2018.0, 1907.0, 377.2), (-2020.0, 1768.0, 377.2), (-2018.0, 1778.0, 377.2), (-2010.0, 1900.0, 377.2), (-2018.0, 1907.0, 377.2), (-2010.0, 1785.0, 377.2), (-2010.0, 1900.0, 377.2), (-2018.0, 1778.0, 377.2), (-2010.0, 1785.0, 377.2), (-2000.0, 1897.0, 377.2), (-2010.0, 1900.0, 377.2), (-2000.0, 1788.0, 377.2), (-2000.0, 1897.0, 377.2), (-2010.0, 1785.0, 377.2), (-1990.0, 1900.0, 377.2), (-1990.0, 1785.0, 377.2), (-1982.0, 1907.0, 377.2), (-2000.0, 1788.0, 377.2), (-1990.0, 1785.0, 377.2), (-1990.0, 1900.0, 377.2), (-1982.0, 1907.0, 377.2), (-1982.0, 1778.0, 377.2), (-1980.0, 1918.0, 377.2), (-1990.0, 1785.0, 377.2), (-1982.0, 1778.0, 377.2), (-1982.0, 1907.0, 377.2), (-1980.0, 1918.0, 377.2), (-1980.0, 1768.0, 377.2), (-1982.0, 1778.0, 377.2), (-1980.0, 1768.0, 377.2), (-1980.0, 1918.0, 377.2), (-2000.0, 1597.0, 377.2), (-2000.0, 1488.0, 377.2), (-1990.0, 1600.0, 377.2), (-2020.0, 1618.0, 377.2), (-2018.0, 1757.0, 377.2), (-2020.0, 1768.0, 377.2), (-2018.0, 1628.0, 377.2), (-2018.0, 1757.0, 377.2), (-2020.0, 1618.0, 377.2), (-2018.0, 1628.0, 377.2), (-2010.0, 1750.0, 377.2), (-2018.0, 1757.0, 377.2), (-2010.0, 1635.0, 377.2), (-2010.0, 1750.0, 377.2), (-2018.0, 1628.0, 377.2), (-2010.0, 1635.0, 377.2), (-2000.0, 1747.0, 377.2), (-2010.0, 1750.0, 377.2), (-2000.0, 1638.0, 377.2), (-2000.0, 1747.0, 377.2), (-2010.0, 1635.0, 377.2), (-1990.0, 1750.0, 377.2), (-1990.0, 1635.0, 377.2), (-1982.0, 1757.0, 377.2), (-2000.0, 1638.0, 377.2), (-1990.0, 1635.0, 377.2), (-1990.0, 1750.0, 377.2), (-1982.0, 1757.0, 377.2), (-1982.0, 1628.0, 377.2), (-1980.0, 1768.0, 377.2), (-1990.0, 1635.0, 377.2), (-1982.0, 1628.0, 377.2), (-1982.0, 1757.0, 377.2), (-1980.0, 1768.0, 377.2), (-1980.0, 1618.0, 377.2), (-1982.0, 1628.0, 377.2), (-1980.0, 1618.0, 377.2), (-1980.0, 1768.0, 377.2), (-2000.0, 1447.0, 377.2), (-2000.0, 1338.0, 377.2), (-1990.0, 1450.0, 377.2), (-2020.0, 1468.0, 377.2), (-2018.0, 1607.0, 377.2), (-2020.0, 1618.0, 377.2), (-2018.0, 1478.0, 377.2), (-2018.0, 1607.0, 377.2), (-2020.0, 1468.0, 377.2), (-2018.0, 1478.0, 377.2), (-2010.0, 1600.0, 377.2), (-2018.0, 1607.0, 377.2), (-2010.0, 1485.0, 377.2), (-2010.0, 1600.0, 377.2), (-2018.0, 1478.0, 377.2), (-2010.0, 1485.0, 377.2), (-2000.0, 1597.0, 377.2), (-2010.0, 1600.0, 377.2), (-2000.0, 1488.0, 377.2), (-2000.0, 1597.0, 377.2), (-2010.0, 1485.0, 377.2), (-1990.0, 1600.0, 377.2), (-1990.0, 1485.0, 377.2), (-1982.0, 1607.0, 377.2), (-2000.0, 1488.0, 377.2), (-1990.0, 1485.0, 377.2), (-1990.0, 1600.0, 377.2), (-1982.0, 1607.0, 377.2), (-1982.0, 1478.0, 377.2), (-1980.0, 1618.0, 377.2), (-1990.0, 1485.0, 377.2), (-1982.0, 1478.0, 377.2), (-1982.0, 1607.0, 377.2), (-1980.0, 1618.0, 377.2), (-1980.0, 1468.0, 377.2), (-1982.0, 1478.0, 377.2), (-1980.0, 1468.0, 377.2), (-1980.0, 1618.0, 377.2), (-2000.0, 1147.0, 377.2), (-2000.0, 1038.0, 377.2), (-1990.0, 1150.0, 377.2), (-2000.0, 1188.0, 377.2), (-2000.0, 1297.0, 377.2), (-2010.0, 1185.0, 377.2), (-1982.0, 1307.0, 377.2), (-1990.0, 1185.0, 377.2), (-1982.0, 1178.0, 377.2), (-1990.0, 1300.0, 377.2), (-1990.0, 1185.0, 377.2), (-1982.0, 1307.0, 377.2), (-1990.0, 1300.0, 377.2), (-2000.0, 1188.0, 377.2), (-1990.0, 1185.0, 377.2), (-2000.0, 1297.0, 377.2), (-2000.0, 1188.0, 377.2), (-1990.0, 1300.0, 377.2), (-2010.0, 1185.0, 377.2), (-2010.0, 1300.0, 377.2), (-2018.0, 1178.0, 377.2), (-2000.0, 1297.0, 377.2), (-2010.0, 1300.0, 377.2), (-2010.0, 1185.0, 377.2), (-2018.0, 1178.0, 377.2), (-2018.0, 1307.0, 377.2), (-2020.0, 1168.0, 377.2), (-2010.0, 1300.0, 377.2), (-2018.0, 1307.0, 377.2), (-2018.0, 1178.0, 377.2), (-2020.0, 1318.0, 377.2), (-2020.0, 1468.0, 377.2), (-2020.0, 1168.0, 377.2), (-2020.0, 1318.0, 377.2), (-2018.0, 1307.0, 377.2), (-2020.0, 1318.0, 377.2), (-2020.0, 1168.0, 377.2), (-2020.0, 1318.0, 377.2), (-2018.0, 1457.0, 377.2), (-2020.0, 1468.0, 377.2), (-2018.0, 1328.0, 377.2), (-2018.0, 1457.0, 377.2), (-2020.0, 1318.0, 377.2), (-2018.0, 1328.0, 377.2), (-2010.0, 1450.0, 377.2), (-2018.0, 1457.0, 377.2), (-2010.0, 1335.0, 377.2), (-2010.0, 1450.0, 377.2), (-2018.0, 1328.0, 377.2), (-2010.0, 1335.0, 377.2), (-2000.0, 1447.0, 377.2), (-2010.0, 1450.0, 377.2), (-2000.0, 1338.0, 377.2), (-2000.0, 1447.0, 377.2), (-2010.0, 1335.0, 377.2), (-1990.0, 1450.0, 377.2), (-1990.0, 1335.0, 377.2), (-1982.0, 1457.0, 377.2), (-2000.0, 1338.0, 377.2), (-1990.0, 1335.0, 377.2), (-1990.0, 1450.0, 377.2), (-1982.0, 1457.0, 377.2), (-1982.0, 1328.0, 377.2), (-1980.0, 1468.0, 377.2), (-1990.0, 1335.0, 377.2), (-1982.0, 1328.0, 377.2), (-1982.0, 1457.0, 377.2), (-1982.0, 1178.0, 377.2), (-1980.0, 1318.0, 377.2), (-1982.0, 1307.0, 377.2), (-1980.0, 1168.0, 377.2), (-1980.0, 1318.0, 377.2), (-1982.0, 1178.0, 377.2), (-1980.0, 1318.0, 377.2), (-1980.0, 1168.0, 377.2), (-1980.0, 1468.0, 377.2), (-1980.0, 1318.0, 377.2), (-1982.0, 1328.0, 377.2), (-1980.0, 1318.0, 377.2), (-1980.0, 1468.0, 377.2), (-2000.0, 997.3, 377.2), (-2000.0, 888.1, 377.2), (-1990.0, 1000.0, 377.2), (-2020.0, 1018.0, 377.2), (-2018.0, 1157.0, 377.2), (-2020.0, 1168.0, 377.2), (-2018.0, 1028.0, 377.2), (-2018.0, 1157.0, 377.2), (-2020.0, 1018.0, 377.2), (-2018.0, 1028.0, 377.2), (-2010.0, 1150.0, 377.2), (-2018.0, 1157.0, 377.2), (-2010.0, 1035.0, 377.2), (-2010.0, 1150.0, 377.2), (-2018.0, 1028.0, 377.2), (-2010.0, 1035.0, 377.2), (-2000.0, 1147.0, 377.2), (-2010.0, 1150.0, 377.2), (-2000.0, 1038.0, 377.2), (-2000.0, 1147.0, 377.2), (-2010.0, 1035.0, 377.2), (-1990.0, 1150.0, 377.2), (-1990.0, 1035.0, 377.2), (-1982.0, 1157.0, 377.2), (-2000.0, 1038.0, 377.2), (-1990.0, 1035.0, 377.2), (-1990.0, 1150.0, 377.2), (-1982.0, 1157.0, 377.2), (-1982.0, 1028.0, 377.2), (-1980.0, 1168.0, 377.2), (-1990.0, 1035.0, 377.2), (-1982.0, 1028.0, 377.2), (-1982.0, 1157.0, 377.2), (-1980.0, 1018.0, 377.2), (-1980.0, 1168.0, 377.2), (-1980.0, 1018.0, 377.2), (-1982.0, 1028.0, 377.2), (-1980.0, 1018.0, 377.2), (-1980.0, 1168.0, 377.2), (-2000.0, 847.3, 377.2), (-2000.0, 738.1, 377.2), (-1990.0, 850.0, 377.2), (-2020.0, 867.7, 377.2), (-2018.0, 1007.0, 377.2), (-2020.0, 1018.0, 377.2), (-2018.0, 877.9, 377.2), (-2018.0, 1007.0, 377.2), (-2020.0, 867.7, 377.2), (-2018.0, 877.9, 377.2), (-2010.0, 1000.0, 377.2), (-2018.0, 1007.0, 377.2), (-2010.0, 885.4, 377.2), (-2010.0, 1000.0, 377.2), (-2018.0, 877.9, 377.2), (-2010.0, 885.4, 377.2), (-2000.0, 997.3, 377.2), (-2010.0, 1000.0, 377.2), (-2000.0, 888.1, 377.2), (-2000.0, 997.3, 377.2), (-2010.0, 885.4, 377.2), (-1990.0, 1000.0, 377.2), (-1990.0, 885.4, 377.2), (-1982.0, 1007.0, 377.2), (-2000.0, 888.1, 377.2), (-1990.0, 885.4, 377.2), (-1990.0, 1000.0, 377.2), (-1982.0, 1007.0, 377.2), (-1982.0, 877.9, 377.2), (-1980.0, 1018.0, 377.2), (-1990.0, 885.4, 377.2), (-1982.0, 877.9, 377.2), (-1982.0, 1007.0, 377.2), (-1980.0, 1018.0, 377.2), (-1980.0, 867.7, 377.2), (-1982.0, 877.9, 377.2), (-1980.0, 867.7, 377.2), (-1980.0, 1018.0, 377.2), (-2000.0, 697.3, 377.2), (-2000.0, 588.1, 377.2), (-1990.0, 700.0, 377.2), (-2020.0, 717.7, 377.2), (-2018.0, 857.5, 377.2), (-2020.0, 867.7, 377.2), (-2018.0, 727.9, 377.2), (-2018.0, 857.5, 377.2), (-2020.0, 717.7, 377.2), (-2018.0, 727.9, 377.2), (-2010.0, 850.0, 377.2), (-2018.0, 857.5, 377.2), (-2010.0, 735.4, 377.2), (-2010.0, 850.0, 377.2), (-2018.0, 727.9, 377.2), (-2010.0, 735.4, 377.2), (-2000.0, 847.3, 377.2), (-2010.0, 850.0, 377.2), (-2000.0, 738.1, 377.2), (-2000.0, 847.3, 377.2), (-2010.0, 735.4, 377.2), (-1990.0, 850.0, 377.2), (-1990.0, 735.4, 377.2), (-1982.0, 857.5, 377.2), (-2000.0, 738.1, 377.2), (-1990.0, 735.4, 377.2), (-1990.0, 850.0, 377.2), (-1982.0, 857.5, 377.2), (-1982.0, 727.9, 377.2), (-1980.0, 867.7, 377.2), (-1990.0, 735.4, 377.2), (-1982.0, 727.9, 377.2), (-1982.0, 857.5, 377.2), (-1980.0, 867.7, 377.2), (-1980.0, 717.7, 377.2), (-1982.0, 727.9, 377.2), (-1980.0, 717.7, 377.2), (-1980.0, 867.7, 377.2), (-2000.0, 547.3, 377.2), (-2000.0, 438.1, 377.2), (-1990.0, 550.0, 377.2), (-2020.0, 567.7, 377.2), (-2018.0, 707.5, 377.2), (-2020.0, 717.7, 377.2), (-2018.0, 577.9, 377.2), (-2018.0, 707.5, 377.2), (-2020.0, 567.7, 377.2), (-2018.0, 577.9, 377.2), (-2010.0, 700.0, 377.2), (-2018.0, 707.5, 377.2), (-2010.0, 585.4, 377.2), (-2010.0, 700.0, 377.2), (-2018.0, 577.9, 377.2), (-2010.0, 585.4, 377.2), (-2000.0, 697.3, 377.2), (-2010.0, 700.0, 377.2), (-2000.0, 588.1, 377.2), (-2000.0, 697.3, 377.2), (-2010.0, 585.4, 377.2), (-1990.0, 700.0, 377.2), (-1990.0, 585.4, 377.2), (-1982.0, 707.5, 377.2), (-2000.0, 588.1, 377.2), (-1990.0, 585.4, 377.2), (-1990.0, 700.0, 377.2), (-1982.0, 707.5, 377.2), (-1982.0, 577.9, 377.2), (-1980.0, 717.7, 377.2), (-1990.0, 585.4, 377.2), (-1982.0, 577.9, 377.2), (-1982.0, 707.5, 377.2), (-1980.0, 717.7, 377.2), (-1980.0, 567.7, 377.2), (-1982.0, 577.9, 377.2), (-1980.0, 567.7, 377.2), (-1980.0, 717.7, 377.2), (-2000.0, 247.3, 377.2), (-2000.0, 138.1, 377.2), (-1990.0, 250.0, 377.2), (-2000.0, 288.1, 377.2), (-2000.0, 397.3, 377.2), (-2010.0, 285.4, 377.2), (-1990.0, 100.0, 377.2), (-1982.0, 107.5, 377.2), (-1990.0, 100.0, 377.2), (-2000.0, 97.27, 377.2), (-2000.0, 97.27, 377.2), (-2010.0, 100.0, 377.2), (-2000.0, 97.27, 377.2), (-2010.0, 100.0, 377.2), (-2018.0, 107.5, 377.2), (-2020.0, 117.7, 377.2), (-2020.0, 267.7, 377.2), (-2018.0, 107.5, 377.2), (-2020.0, 117.7, 377.2), (-2020.0, 117.7, 377.2), (-2018.0, 257.5, 377.2), (-2020.0, 267.7, 377.2), (-2018.0, 127.9, 377.2), (-2018.0, 257.5, 377.2), (-2020.0, 117.7, 377.2), (-2018.0, 127.9, 377.2), (-2010.0, 250.0, 377.2), (-2018.0, 257.5, 377.2), (-2010.0, 135.4, 377.2), (-2010.0, 250.0, 377.2), (-2018.0, 127.9, 377.2), (-2010.0, 135.4, 377.2), (-2000.0, 247.3, 377.2), (-2010.0, 250.0, 377.2), (-2000.0, 138.1, 377.2), (-2000.0, 247.3, 377.2), (-2010.0, 135.4, 377.2), (-1990.0, 250.0, 377.2), (-1990.0, 135.4, 377.2), (-1982.0, 257.5, 377.2), (-2000.0, 138.1, 377.2), (-1990.0, 135.4, 377.2), (-1990.0, 250.0, 377.2), (-1982.0, 257.5, 377.2), (-1982.0, 127.9, 377.2), (-1980.0, 267.7, 377.2), (-1990.0, 135.4, 377.2), (-1982.0, 127.9, 377.2), (-1982.0, 257.5, 377.2), (-1980.0, 117.7, 377.2), (-1982.0, 107.5, 377.2), (-1980.0, 267.7, 377.2), (-1980.0, 117.7, 377.2), (-1982.0, 127.9, 377.2), (-1980.0, 117.7, 377.2), (-1980.0, 267.7, 377.2), (-1982.0, 407.5, 377.2), (-1990.0, 285.4, 377.2), (-1982.0, 277.9, 377.2), (-1990.0, 400.0, 377.2), (-1990.0, 285.4, 377.2), (-1982.0, 407.5, 377.2), (-1990.0, 400.0, 377.2), (-2000.0, 288.1, 377.2), (-1990.0, 285.4, 377.2), (-2000.0, 397.3, 377.2), (-2000.0, 288.1, 377.2), (-1990.0, 400.0, 377.2), (-2010.0, 285.4, 377.2), (-2010.0, 400.0, 377.2), (-2018.0, 277.9, 377.2), (-2000.0, 397.3, 377.2), (-2010.0, 400.0, 377.2), (-2010.0, 285.4, 377.2), (-2018.0, 277.9, 377.2), (-2018.0, 407.5, 377.2), (-2020.0, 267.7, 377.2), (-2010.0, 400.0, 377.2), (-2018.0, 407.5, 377.2), (-2018.0, 277.9, 377.2), (-2020.0, 417.7, 377.2), (-2020.0, 567.7, 377.2), (-2020.0, 267.7, 377.2), (-2020.0, 417.7, 377.2), (-2018.0, 407.5, 377.2), (-2020.0, 417.7, 377.2), (-2020.0, 267.7, 377.2), (-2020.0, 417.7, 377.2), (-2018.0, 557.5, 377.2), (-2020.0, 567.7, 377.2), (-2018.0, 427.9, 377.2), (-2018.0, 557.5, 377.2), (-2020.0, 417.7, 377.2), (-2018.0, 427.9, 377.2), (-2010.0, 550.0, 377.2), (-2018.0, 557.5, 377.2), (-2010.0, 435.4, 377.2), (-2010.0, 550.0, 377.2), (-2018.0, 427.9, 377.2), (-2010.0, 435.4, 377.2), (-2000.0, 547.3, 377.2), (-2010.0, 550.0, 377.2), (-2000.0, 438.1, 377.2), (-2000.0, 547.3, 377.2), (-2010.0, 435.4, 377.2), (-1990.0, 550.0, 377.2), (-1990.0, 435.4, 377.2), (-1982.0, 557.5, 377.2), (-2000.0, 438.1, 377.2), (-1990.0, 435.4, 377.2), (-1990.0, 550.0, 377.2), (-1982.0, 557.5, 377.2), (-1982.0, 427.9, 377.2), (-1980.0, 567.7, 377.2), (-1990.0, 435.4, 377.2), (-1982.0, 427.9, 377.2), (-1982.0, 557.5, 377.2), (-1982.0, 277.9, 377.2), (-1980.0, 417.7, 377.2), (-1982.0, 407.5, 377.2), (-1980.0, 267.7, 377.2), (-1980.0, 417.7, 377.2), (-1982.0, 277.9, 377.2), (-1980.0, 417.7, 377.2), (-1980.0, 267.7, 377.2), (-1980.0, 567.7, 377.2), (-1980.0, 417.7, 377.2), (-1982.0, 427.9, 377.2), (-1980.0, 417.7, 377.2), (-1980.0, 567.7, 377.2), (-1700.0, 2300.0, 377.2), (-2100.0, 2300.0, 407.2), (-2100.0, 2300.0, 377.2), (-1700.0, 2300.0, 407.2), (-2100.0, 2300.0, 407.2), (-1700.0, 2300.0, 377.2), (-2100.0, 2300.0, 407.2), (-2100.0, 0.0, 377.2), (-2100.0, 2300.0, 377.2), (-2100.0, 0.0, 407.2), (-2100.0, 0.0, 377.2), (-2100.0, 2300.0, 407.2), (-2100.0, 0.0, 377.2), (-1900.0, 0.0, 407.2), (-1900.0, 0.0, 377.2), (-2100.0, 0.0, 407.2), (-1900.0, 0.0, 407.2), (-2100.0, 0.0, 377.2), (-1900.0, 0.0, 407.2), (-1900.0, 1972.0, 377.2), (-1900.0, 0.0, 377.2), (-1900.0, 1972.0, 407.2), (-1900.0, 1972.0, 377.2), (-1900.0, 0.0, 407.2), (-1900.0, 1972.0, 377.2), (-1700.0, 2100.0, 407.2), (-1700.0, 2100.0, 377.2), (-1900.0, 1972.0, 407.2), (-1700.0, 2100.0, 407.2), (-1900.0, 1972.0, 377.2), (-1700.0, 2100.0, 407.2), (-1700.0, 2300.0, 377.2), (-1700.0, 2100.0, 377.2), (-1700.0, 2300.0, 407.2), (-1700.0, 2300.0, 377.2), (-1700.0, 2100.0, 407.2), (-1783.0, 2218.0, 377.2), (-1786.0, 2228.0, -462.8), (-1783.0, 2218.0, -462.8), (-1786.0, 2228.0, 377.2), (-1786.0, 2228.0, -462.8), (-1783.0, 2218.0, 377.2), (-1786.0, 2228.0, -462.8), (-1794.0, 2235.0, 377.2), (-1794.0, 2235.0, -462.8), (-1786.0, 2228.0, 377.2), (-1794.0, 2235.0, 377.2), (-1786.0, 2228.0, -462.8), (-1794.0, 2235.0, -462.8), (-1804.0, 2238.0, 377.2), (-1804.0, 2238.0, -462.8), (-1794.0, 2235.0, 377.2), (-1804.0, 2238.0, 377.2), (-1794.0, 2235.0, -462.8), (-1804.0, 2238.0, -462.8), (-1814.0, 2235.0, 377.2), (-1814.0, 2235.0, -462.8), (-1804.0, 2238.0, 377.2), (-1814.0, 2235.0, 377.2), (-1804.0, 2238.0, -462.8), (-1814.0, 2235.0, -462.8), (-1821.0, 2228.0, 377.2), (-1821.0, 2228.0, -462.8), (-1814.0, 2235.0, 377.2), (-1821.0, 2228.0, 377.2), (-1814.0, 2235.0, -462.8), (-1821.0, 2228.0, -462.8), (-1824.0, 2218.0, 377.2), (-1824.0, 2218.0, -462.8), (-1821.0, 2228.0, 377.2), (-1824.0, 2218.0, 377.2), (-1821.0, 2228.0, -462.8), (-1824.0, 2218.0, -462.8), (-1821.0, 2207.0, 377.2), (-1821.0, 2207.0, -462.8), (-1824.0, 2218.0, 377.2), (-1821.0, 2207.0, 377.2), (-1824.0, 2218.0, -462.8), (-1821.0, 2207.0, -462.8), (-1814.0, 2200.0, 377.2), (-1814.0, 2200.0, -462.8), (-1821.0, 2207.0, 377.2), (-1814.0, 2200.0, 377.2), (-1821.0, 2207.0, -462.8), (-1814.0, 2200.0, -462.8), (-1804.0, 2197.0, 377.2), (-1804.0, 2197.0, -462.8), (-1814.0, 2200.0, 377.2), (-1804.0, 2197.0, 377.2), (-1814.0, 2200.0, -462.8), (-1804.0, 2197.0, -462.8), (-1794.0, 2200.0, 377.2), (-1794.0, 2200.0, -462.8), (-1804.0, 2197.0, 377.2), (-1794.0, 2200.0, 377.2), (-1804.0, 2197.0, -462.8), (-1794.0, 2200.0, -462.8), (-1786.0, 2207.0, 377.2), (-1786.0, 2207.0, -462.8), (-1794.0, 2200.0, 377.2), (-1786.0, 2207.0, 377.2), (-1794.0, 2200.0, -462.8), (-1786.0, 2207.0, 377.2), (-1783.0, 2218.0, -462.8), (-1786.0, 2207.0, -462.8), (-1783.0, 2218.0, 377.2), (-1783.0, 2218.0, -462.8), (-1786.0, 2207.0, 377.2), (-2010.0, 1000.0, 377.2), (-1900.0, 0.0, -462.8), (-1900.0, 1972.0, -462.8), (-1980.0, 1168.0, -462.8), (-1982.0, 1157.0, -462.8), (-2010.0, 1150.0, -462.8), (-1990.0, 885.4, -462.8), (-2010.0, 885.4, -462.8), (-2100.0, 0.0, -462.8), (-2020.0, 867.7, -462.8), (-1980.0, 867.7, -462.8), (-1982.0, 127.9, 377.2), (-2020.0, 117.7, 377.2), (-2018.0, 107.5, 377.2), (-2000.0, 97.27, 377.2), (-1990.0, 100.0, 377.2), (-1980.0, 117.7, 377.2), (-1982.0, 277.9, 377.2), (-1990.0, 285.4, 377.2), (-2010.0, 285.4, 377.2), (-2018.0, 257.5, 377.2), (-2010.0, 250.0, 377.2), (-1990.0, 250.0, 377.2), (-1982.0, 257.5, 377.2), (-2000.0, 438.1, 377.2), (-2010.0, 435.4, 377.2), (-2018.0, 427.9, 377.2), (-2010.0, 400.0, 377.2), (-2000.0, 397.3, 377.2), (-1990.0, 585.4, 377.2), (-2010.0, 585.4, 377.2), (-2018.0, 577.9, 377.2), (-2018.0, 557.5, 377.2), (-2010.0, 550.0, 377.2), (-1990.0, 550.0, 377.2), (-1980.0, 567.7, 377.2), (-2010.0, 735.4, 377.2), (-2018.0, 707.5, 377.2), (-2010.0, 700.0, 377.2), (-1990.0, 700.0, 377.2), (-1982.0, 727.9, 377.2), (-1982.0, 877.9, -462.8), (-2000.0, 888.1, -462.8), (-2010.0, 885.4, 377.2), (-2018.0, 877.9, 377.2), (-2018.0, 877.9, -462.8), (-2018.0, 857.5, 377.2), (-2000.0, 847.3, 377.2), (-1982.0, 877.9, 377.2), (-2000.0, 1188.0, 377.2), (-1990.0, 1185.0, 377.2), (-2020.0, 1168.0, -462.8), (-2020.0, 1168.0, 377.2), (-2018.0, 1157.0, 377.2), (-2018.0, 1157.0, -462.8), (-2000.0, 1147.0, -462.8), (-2010.0, 1150.0, 377.2), (-1990.0, 1150.0, -462.8), (-1990.0, 1150.0, 377.2), (-1990.0, 1335.0, 377.2), (-2000.0, 1338.0, 377.2), (-2010.0, 1335.0, 377.2), (-2018.0, 1328.0, 377.2), (-2018.0, 1307.0, 377.2), (-2010.0, 1300.0, 377.2), (-1982.0, 1307.0, 377.2), (-2000.0, 1488.0, 377.2), (-1982.0, 1457.0, 377.2), (-1980.0, 1468.0, 377.2), (-1982.0, 1628.0, 377.2), (-2000.0, 1638.0, 377.2), (-2010.0, 1635.0, 377.2), (-2018.0, 1628.0, 377.2), (-2018.0, 1607.0, 377.2), (-2000.0, 1597.0, 377.2), (-1990.0, 1600.0, 377.2), (-2020.0, 1768.0, 377.2), (-2018.0, 1757.0, 377.2), (-2010.0, 1750.0, 377.2), (-1990.0, 1750.0, 377.2), (-1982.0, 1928.0, 377.2), (-2010.0, 1935.0, 377.2), (-2018.0, 1928.0, 377.2), (-2020.0, 1918.0, 377.2), (-2018.0, 1907.0, 377.2), (-2010.0, 1900.0, 377.2), (-1990.0, 1900.0, 377.2), (-1990.0, 2085.0, 377.2), (-2018.0, 2078.0, 377.2), (-2010.0, 2050.0, 377.2), (-1982.0, 2057.0, 377.2), (-1980.0, 2068.0, 377.2), (-1990.0, 2235.0, 377.2), (-2010.0, 2235.0, 377.2), (-2018.0, 2228.0, 377.2), (-2010.0, 2200.0, 377.2), (-2000.0, 2197.0, 377.2), (-1990.0, 2200.0, 377.2), (-1982.0, 2207.0, 377.2), (-2020.0, 867.7, 377.2), (-2020.0, 717.7, 377.2), (-1980.0, 2218.0, 377.2), (-1990.0, 2050.0, 377.2), (-2000.0, 1788.0, 377.2), (-2018.0, 2057.0, 377.2), (-2000.0, 2047.0, 377.2), (-2000.0, 1938.0, 377.2), (-1990.0, 1935.0, 377.2), (-1982.0, 2078.0, 377.2), (-2000.0, 2088.0, 377.2), (-2010.0, 2085.0, 377.2), (-2018.0, 2207.0, 377.2), (-2020.0, 1618.0, 377.2), (-2020.0, 2068.0, 377.2), (-2020.0, 2218.0, 377.2), (-2000.0, 2238.0, 377.2), (-1982.0, 2228.0, 377.2), (-2018.0, 1778.0, 377.2), (-2010.0, 1785.0, 377.2), (-2000.0, 1897.0, 377.2), (-1982.0, 1907.0, 377.2), (-1990.0, 1785.0, 377.2), (-1980.0, 1918.0, 377.2), (-1982.0, 1778.0, 377.2), (-2000.0, 1747.0, 377.2), (-1982.0, 1757.0, 377.2), (-1980.0, 1768.0, 377.2), (-1990.0, 1635.0, 377.2), (-2018.0, 1478.0, 377.2), (-2010.0, 1600.0, 377.2), (-2010.0, 1485.0, 377.2), (-1990.0, 1485.0, 377.2), (-1982.0, 1607.0, 377.2), (-1982.0, 1478.0, 377.2), (-1900.0, 1972.0, 377.2), (-1980.0, 1618.0, 377.2), (-1990.0, 1300.0, 377.2), (-2000.0, 1297.0, 377.2), (-2018.0, 1178.0, 377.2), (-2010.0, 1185.0, 377.2), (-2100.0, 2300.0, 377.2), (-2020.0, 1468.0, 377.2), (-2020.0, 1318.0, 377.2), (-2018.0, 1457.0, 377.2), (-2010.0, 1450.0, 377.2), (-2000.0, 1447.0, 377.2), (-1990.0, 1450.0, 377.2), (-1982.0, 1328.0, 377.2), (-1982.0, 1178.0, 377.2), (-1980.0, 1168.0, 377.2), (-1980.0, 1318.0, 377.2), (-2018.0, 1028.0, 377.2), (-2000.0, 1147.0, 377.2), (-2000.0, 1038.0, 377.2), (-1982.0, 1157.0, 377.2), (-1990.0, 850.0, 377.2), (-2000.0, 888.1, 377.2), (-1990.0, 885.4, 377.2), (-1980.0, 1018.0, 377.2), (-1980.0, 867.7, 377.2), (-2000.0, 588.1, 377.2), (-2018.0, 727.9, 377.2), (-2010.0, 850.0, 377.2), (-1982.0, 857.5, 377.2), (-2000.0, 738.1, 377.2), (-1990.0, 735.4, 377.2), (-2000.0, 547.3, 377.2), (-2000.0, 697.3, 377.2), (-1980.0, 717.7, 377.2), (-1982.0, 707.5, 377.2), (-1982.0, 577.9, 377.2), (-2000.0, 247.3, 377.2), (-2000.0, 138.1, 377.2), (-1982.0, 107.5, 377.2), (-2010.0, 100.0, 377.2), (-2020.0, 267.7, 377.2), (-2100.0, 0.0, 377.2), (-2018.0, 127.9, 377.2), (-2010.0, 135.4, 377.2), (-1990.0, 135.4, 377.2), (-1980.0, 267.7, 377.2), (-1982.0, 407.5, 377.2), (-1990.0, 400.0, 377.2), (-2000.0, 288.1, 377.2), (-2018.0, 407.5, 377.2), (-2018.0, 277.9, 377.2), (-2020.0, 567.7, 377.2), (-2020.0, 417.7, 377.2), (-1982.0, 557.5, 377.2), (-1990.0, 435.4, 377.2), (-1980.0, 417.7, 377.2), (-1982.0, 427.9, 377.2), (-1900.0, 0.0, 377.2), (-1814.0, 2235.0, 377.2), (-1821.0, 2228.0, 377.2), (-1824.0, 2218.0, 377.2), (-1982.0, 1157.0, -462.8), (-2010.0, 1150.0, -462.8), (-1990.0, 885.4, -462.8), (-2010.0, 885.4, -462.8), (-1980.0, 867.7, -462.8), (-2020.0, 117.7, 377.2), (-2018.0, 107.5, 377.2), (-2000.0, 97.27, 377.2), (-1980.0, 117.7, 377.2), (-1982.0, 277.9, 377.2), (-2018.0, 257.5, 377.2), (-1982.0, 257.5, 377.2), (-2000.0, 438.1, 377.2), (-2018.0, 427.9, 377.2), (-2000.0, 397.3, 377.2), (-1990.0, 585.4, 377.2), (-2010.0, 585.4, 377.2), (-2010.0, 550.0, 377.2), (-1990.0, 550.0, 377.2), (-1980.0, 567.7, 377.2), (-2010.0, 735.4, 377.2), (-2010.0, 700.0, 377.2), (-1990.0, 700.0, 377.2), (-1982.0, 877.9, -462.8), (-2000.0, 888.1, -462.8), (-2010.0, 885.4, 377.2), (-2018.0, 877.9, -462.8), (-2000.0, 847.3, 377.2), (-2000.0, 1188.0, 377.2), (-2020.0, 1168.0, -462.8), (-2020.0, 1168.0, 377.2), (-2018.0, 1157.0, 377.2), (-2018.0, 1157.0, -462.8), (-2000.0, 1147.0, -462.8), (-1990.0, 1150.0, -462.8), (-2000.0, 1338.0, 377.2), (-2018.0, 1328.0, 377.2), (-2018.0, 1307.0, 377.2), (-1982.0, 1307.0, 377.2), (-2000.0, 1488.0, 377.2), (-1982.0, 1457.0, 377.2), (-1980.0, 1468.0, 377.2), (-1982.0, 1628.0, 377.2), (-2000.0, 1638.0, 377.2), (-2018.0, 1628.0, 377.2), (-2018.0, 1607.0, 377.2), (-2000.0, 1597.0, 377.2), (-2020.0, 1768.0, 377.2), (-2018.0, 1757.0, 377.2), (-1982.0, 1928.0, 377.2), (-2018.0, 1928.0, 377.2), (-2020.0, 1918.0, 377.2), (-2018.0, 1907.0, 377.2), (-2018.0, 2078.0, 377.2), (-1982.0, 2057.0, 377.2), (-1980.0, 2068.0, 377.2), (-2018.0, 2228.0, 377.2), (-2000.0, 2197.0, 377.2), (-1982.0, 2207.0, 377.2), (-2020.0, 867.7, 377.2), (-2020.0, 717.7, 377.2), (-1980.0, 2218.0, 377.2), (-2000.0, 1788.0, 377.2), (-2018.0, 2057.0, 377.2), (-2000.0, 2047.0, 377.2), (-2000.0, 1938.0, 377.2), (-1982.0, 2078.0, 377.2), (-2000.0, 2088.0, 377.2), (-2018.0, 2207.0, 377.2), (-2020.0, 1618.0, 377.2), (-2020.0, 2068.0, 377.2), (-2020.0, 2218.0, 377.2), (-2000.0, 2238.0, 377.2), (-1982.0, 2228.0, 377.2), (-2018.0, 1778.0, 377.2), (-2000.0, 1897.0, 377.2), (-1982.0, 1907.0, 377.2), (-1980.0, 1918.0, 377.2), (-1982.0, 1778.0, 377.2), (-2000.0, 1747.0, 377.2), (-1982.0, 1757.0, 377.2), (-1980.0, 1768.0, 377.2), (-2018.0, 1478.0, 377.2), (-1982.0, 1607.0, 377.2), (-1982.0, 1478.0, 377.2), (-1900.0, 1972.0, 377.2), (-1980.0, 1618.0, 377.2), (-2000.0, 1297.0, 377.2), (-2018.0, 1178.0, 377.2), (-2100.0, 2300.0, 377.2), (-2020.0, 1468.0, 377.2), (-2020.0, 1318.0, 377.2), (-2018.0, 1457.0, 377.2), (-2000.0, 1447.0, 377.2), (-1982.0, 1328.0, 377.2), (-1982.0, 1178.0, 377.2), (-1980.0, 1168.0, 377.2), (-1980.0, 1318.0, 377.2), (-2000.0, 1147.0, 377.2), (-1982.0, 1157.0, 377.2), (-1990.0, 850.0, 377.2), (-2000.0, 888.1, 377.2), (-1990.0, 885.4, 377.2), (-1980.0, 867.7, 377.2), (-2000.0, 588.1, 377.2), (-2010.0, 850.0, 377.2), (-2000.0, 738.1, 377.2), (-1990.0, 735.4, 377.2), (-2000.0, 547.3, 377.2), (-2000.0, 697.3, 377.2), (-1980.0, 717.7, 377.2), (-2000.0, 247.3, 377.2), (-2000.0, 138.1, 377.2), (-1982.0, 107.5, 377.2), (-2020.0, 267.7, 377.2), (-2100.0, 0.0, 377.2), (-2010.0, 135.4, 377.2), (-1990.0, 135.4, 377.2), (-1980.0, 267.7, 377.2), (-1982.0, 407.5, 377.2), (-2000.0, 288.1, 377.2), (-2018.0, 407.5, 377.2), (-2018.0, 277.9, 377.2), (-2020.0, 567.7, 377.2), (-2020.0, 417.7, 377.2), (-1980.0, 417.7, 377.2), (-1982.0, 427.9, 377.2), (-1900.0, 0.0, 377.2), (-1821.0, 2228.0, 377.2), (-1824.0, 2218.0, 377.2), (-1900.0, 1972.0, 377.2), (-2100.0, 2300.0, 377.2), (-2100.0, 0.0, 377.2), (-1900.0, 0.0, 377.2), (-1900.0, 1972.0, 377.2), (-2100.0, 2300.0, 377.2), (-2100.0, 0.0, 377.2), (-1900.0, 0.0, 377.2), (-1900.0, 1972.0, 377.2), (-2100.0, 2300.0, 377.2), (-2100.0, 0.0, 377.2), (-1900.0, 0.0, 377.2), (-1900.0, 1972.0, 377.2), (-2100.0, 2300.0, 377.2), (-2100.0, 0.0, 377.2), (-1900.0, 0.0, 377.2), (-1900.0, 1972.0, 377.2), (-2100.0, 2300.0, 377.2), (-2100.0, 0.0, 377.2), (-1900.0, 0.0, 377.2), (-1900.0, 1972.0, 377.2), (-2100.0, 2300.0, 377.2), (-2100.0, 0.0, 377.2), (-1900.0, 0.0, 377.2), (-1900.0, 1972.0, 377.2), (-2100.0, 2300.0, 377.2), (-2100.0, 0.0, 377.2), (-1900.0, 0.0, 377.2), (-2100.0, 2300.0, 377.2), (-2100.0, 0.0, 377.2), (-1900.0, 0.0, 377.2), (-2100.0, 2300.0, 377.2), (-2100.0, 0.0, 377.2), (-2100.0, 2300.0, 377.2)], [], [(112, 111, 0), (113, 112, 0), (115, 0, 116), (0, 111, 116), (2, 1, 10), (2, 3, 348), (1, 2, 348), (408, 58, 1909), (409, 410, 347), (58, 4, 345), (1909, 58, 345), (411, 74, 1907), (412, 413, 344), (74, 75, 5), (1907, 74, 5), (75, 79, 7), (5, 75, 7), (414, 8, 1756), (415, 416, 6), (8, 76, 343), (1756, 8, 343), (76, 9, 352), (343, 76, 352), (9, 11, 351), (352, 9, 351), (10, 1, 355), (417, 10, 355), (418, 419, 1914), (69, 276, 22), (22, 246, 69), (246, 12, 69), (12, 68, 69), (70, 420, 69), (83, 1757, 421), (1757, 83, 180), (165, 1757, 180), (422, 13, 1758), (1807, 24, 80), (393, 26, 396), (396, 26, 395), (395, 26, 14), (38, 14, 15), (16, 39, 69), (402, 16, 69), (402, 69, 404), (69, 114, 17), (404, 69, 17), (17, 114, 18), (26, 393, 19), (114, 26, 19), (18, 114, 19), (34, 36, 284), (20, 271, 21), (22, 276, 23), (248, 22, 23), (248, 23, 273), (250, 248, 273), (250, 273, 20), (21, 250, 20), (271, 270, 252), (21, 271, 252), (270, 29, 254), (252, 270, 254), (29, 24, 255), (254, 29, 255), (41, 259, 25), (15, 14, 278), (14, 26, 24), (278, 14, 24), (277, 278, 24), (27, 277, 24), (28, 27, 24), (24, 29, 30), (28, 24, 30), (30, 29, 268), (31, 30, 268), (31, 268, 33), (32, 31, 33), (32, 33, 34), (284, 32, 34), (36, 266, 35), (284, 36, 35), (266, 276, 37), (35, 266, 37), (38, 15, 287), (39, 38, 287), (69, 39, 287), (276, 69, 287), (37, 276, 287), (246, 22, 40), (237, 246, 40), (237, 40, 261), (238, 237, 261), (238, 261, 41), (25, 238, 41), (259, 42, 239), (25, 259, 239), (42, 255, 43), (239, 42, 43), (255, 24, 240), (43, 255, 240), (47, 242, 224), (12, 246, 247), (44, 12, 247), (44, 247, 45), (46, 44, 45), (46, 45, 47), (224, 46, 47), (242, 49, 48), (224, 242, 48), (49, 240, 227), (48, 49, 227), (240, 24, 54), (227, 240, 54), (234, 231, 51), (68, 12, 236), (50, 68, 236), (50, 236, 233), (218, 50, 233), (218, 233, 234), (51, 218, 234), (231, 230, 53), (51, 231, 53), (230, 54, 52), (53, 230, 52), (54, 24, 64), (52, 54, 64), (56, 55, 62), (196, 194, 57), (202, 73, 423), (206, 222, 59), (60, 206, 59), (60, 59, 56), (62, 60, 56), (55, 61, 63), (62, 55, 63), (61, 64, 211), (63, 61, 211), (24, 1807, 212), (64, 24, 212), (211, 64, 212), (212, 1807, 199), (65, 212, 199), (65, 199, 66), (214, 65, 66), (214, 66, 196), (57, 214, 196), (194, 192, 67), (57, 194, 67), (192, 70, 71), (67, 192, 71), (222, 206, 217), (68, 222, 217), (69, 68, 217), (70, 69, 217), (71, 70, 217), (424, 1759, 72), (425, 426, 1760), (427, 1952, 204), (428, 429, 1813), (430, 1986, 1811), (431, 432, 1985), (1761, 201, 433), (434, 1953, 435), (1810, 197, 436), (437, 1984, 438), (1807, 80, 439), (440, 1981, 441), (442, 443, 183), (1766, 445, 444), (182, 1956, 446), (1797, 448, 447), (77, 1975, 449), (1762, 451, 450), (1798, 1954, 452), (453, 454, 78), (1976, 455, 1763), (456, 457, 186), (1955, 458, 1801), (459, 1764, 1765), (1978, 460, 81), (86, 188, 82), (180, 83, 84), (168, 180, 84), (168, 84, 85), (87, 168, 85), (87, 85, 86), (82, 87, 86), (188, 189, 170), (82, 188, 170), (189, 1765, 172), (170, 189, 172), (1765, 1764, 171), (172, 1765, 171), (178, 175, 155), (165, 180, 181), (152, 165, 181), (152, 181, 89), (88, 152, 89), (88, 89, 178), (155, 88, 178), (175, 173, 154), (155, 175, 154), (173, 171, 90), (154, 173, 90), (171, 1764, 157), (90, 171, 157), (103, 162, 140), (107, 129, 91), (92, 95, 93), (101, 138, 136), (94, 101, 136), (94, 136, 92), (93, 94, 92), (95, 131, 118), (93, 95, 118), (131, 132, 96), (118, 131, 96), (96, 132, 121), (121, 132, 1764), (97, 121, 1764), (98, 97, 1764), (98, 1764, 99), (99, 1764, 1757), (123, 99, 1757), (123, 1757, 100), (138, 101, 125), (109, 138, 125), (1757, 109, 125), (100, 1757, 125), (139, 166, 163), (102, 139, 163), (102, 163, 103), (140, 102, 103), (162, 160, 142), (140, 162, 142), (160, 157, 145), (142, 160, 145), (1764, 132, 104), (157, 1764, 104), (145, 157, 104), (104, 132, 105), (146, 104, 105), (146, 105, 106), (147, 146, 106), (147, 106, 107), (91, 147, 107), (129, 108, 150), (91, 129, 150), (108, 109, 110), (150, 108, 110), (166, 139, 151), (165, 166, 151), (1757, 165, 151), (109, 1757, 151), (110, 109, 151), (461, 463, 462), (464, 466, 465), (467, 469, 468), (470, 472, 471), (473, 475, 474), (476, 478, 477), (479, 481, 480), (482, 484, 483), (485, 487, 486), (488, 490, 489), (491, 493, 492), (494, 496, 495), (497, 117, 498), (499, 500, 376), (501, 502, 1935), (503, 504, 369), (2069, 505, 1928), (506, 507, 375), (2064, 508, 1934), (509, 510, 374), (2068, 511, 1933), (512, 513, 119), (514, 515, 1768), (516, 517, 120), (1957, 518, 1769), (519, 520, 371), (1958, 521, 1930), (522, 523, 122), (524, 525, 1770), (526, 527, 124), (1959, 528, 1771), (529, 530, 370), (531, 532, 1929), (533, 1767, 126), (534, 535, 1772), (2065, 536, 1960), (537, 127, 538), (539, 540, 128), (1773, 541, 1774), (542, 543, 380), (544, 545, 1939), (546, 547, 130), (2072, 548, 1775), (549, 550, 382), (551, 552, 1941), (553, 554, 372), (2074, 555, 1931), (556, 557, 133), (2066, 558, 1776), (559, 560, 134), (1962, 561, 1777), (562, 563, 368), (564, 565, 1927), (566, 567, 135), (2063, 568, 1778), (569, 570, 137), (571, 572, 1779), (573, 1961, 377), (574, 575, 1936), (1963, 576, 2070), (577, 388, 578), (579, 580, 386), (1947, 581, 1945), (582, 583, 141), (584, 585, 1780), (586, 587, 143), (1964, 588, 1781), (589, 590, 144), (591, 592, 1782), (593, 594, 384), (1965, 595, 1943), (596, 597, 381), (2076, 598, 1940), (599, 600, 148), (2073, 601, 1783), (602, 603, 149), (604, 605, 1784), (606, 607, 379), (1966, 608, 1938), (609, 610, 378), (611, 612, 1937), (613, 2078, 387), (614, 615, 1946), (2071, 616, 2077), (617, 367, 618), (619, 620, 153), (621, 622, 1785), (623, 624, 357), (1967, 625, 1916), (626, 627, 156), (2056, 628, 1786), (629, 630, 158), (1968, 631, 1787), (632, 633, 383), (634, 635, 1942), (636, 637, 159), (2075, 638, 1788), (639, 640, 161), (641, 642, 1789), (643, 644, 363), (1969, 645, 1922), (646, 647, 164), (2060, 648, 1790), (649, 650, 385), (1970, 651, 1944), (652, 1926, 167), (653, 654, 1791), (655, 656, 1971), (657, 179, 658), (659, 660, 362), (661, 662, 1921), (663, 664, 361), (2059, 665, 1920), (666, 667, 169), (2058, 668, 1792), (669, 670, 358), (1972, 671, 1917), (672, 673, 289), (674, 675, 1856), (676, 677, 174), (2012, 678, 1793), (679, 680, 176), (681, 682, 1794), (683, 684, 364), (1973, 685, 1923), (686, 687, 177), (2061, 688, 1795), (689, 690, 366), (1974, 691, 1925), (692, 1796, 365), (693, 694, 1924), (695, 696, 2062), (697, 191, 698), (699, 700, 354), (701, 702, 1913), (703, 704, 353), (2054, 705, 1912), (706, 707, 184), (2053, 708, 1799), (709, 710, 185), (1977, 711, 1800), (712, 713, 288), (714, 715, 1855), (716, 717, 187), (2011, 718, 1802), (719, 720, 359), (721, 722, 1918), (723, 724, 190), (2057, 725, 1803), (726, 727, 350), (1979, 728, 1911), (729, 730, 360), (2052, 731, 1919), (732, 1804, 356), (733, 734, 1915), (735, 736, 2055), (737, 340, 738), (739, 740, 195), (1904, 741, 1806), (742, 743, 193), (744, 745, 1805), (746, 747, 331), (1980, 748, 1895), (749, 750, 330), (751, 752, 1894), (753, 754, 198), (2040, 755, 1808), (756, 757, 200), (1982, 758, 1809), (759, 760, 203), (1983, 761, 1812), (762, 763, 346), (764, 765, 1908), (766, 767, 205), (2050, 768, 1814), (769, 770, 349), (771, 772, 1910), (773, 2047, 341), (774, 775, 1905), (2051, 776, 2048), (777, 339, 778), (779, 780, 207), (1903, 781, 1815), (782, 783, 208), (784, 785, 1816), (786, 787, 209), (1987, 788, 1817), (789, 790, 210), (791, 792, 1818), (793, 794, 334), (1988, 795, 1898), (796, 797, 213), (2043, 798, 1819), (799, 800, 215), (1989, 801, 1820), (802, 803, 329), (804, 805, 1893), (806, 807, 328), (2039, 808, 1892), (809, 810, 216), (811, 812, 1821), (813, 2046, 342), (814, 815, 1906), (1990, 816, 2049), (817, 325, 818), (819, 820, 323), (1889, 821, 1887), (822, 823, 219), (824, 825, 1822), (826, 827, 322), (1991, 828, 1886), (829, 830, 320), (831, 832, 1884), (833, 834, 333), (2034, 835, 1897), (836, 837, 335), (2042, 838, 1899), (839, 840, 336), (2044, 841, 1900), (842, 843, 337), (844, 845, 1901), (846, 847, 338), (2045, 848, 1902), (849, 850, 220), (851, 852, 1823), (853, 2036, 221), (854, 855, 1824), (1992, 856, 1993), (857, 223, 858), (859, 860, 319), (1825, 861, 1883), (862, 863, 225), (864, 865, 1826), (866, 867, 226), (1995, 868, 1827), (869, 870, 228), (871, 872, 1828), (873, 874, 304), (1996, 875, 1868), (876, 877, 229), (2021, 878, 1829), (879, 880, 321), (1997, 881, 1885), (882, 883, 232), (884, 885, 1830), (886, 887, 235), (1998, 888, 1831), (889, 890, 324), (891, 892, 1888), (893, 1994, 327), (894, 895, 1891), (2035, 896, 2038), (897, 315, 898), (899, 900, 313), (1879, 901, 1877), (902, 903, 295), (904, 905, 1859), (906, 907, 310), (2014, 908, 1874), (909, 910, 309), (911, 912, 1873), (913, 914, 241), (2026, 915, 1832), (916, 917, 243), (1999, 918, 1833), (919, 920, 244), (2000, 921, 1834), (922, 923, 316), (924, 925, 1880), (926, 927, 245), (2031, 928, 1835), (929, 930, 317), (931, 932, 1881), (933, 2030, 318), (934, 935, 1882), (2032, 936, 2033), (937, 249, 938), (939, 940, 299), (1836, 941, 1863), (942, 943, 298), (944, 945, 1862), (946, 947, 251), (2017, 948, 1837), (949, 950, 253), (951, 952, 1838), (953, 954, 256), (2002, 955, 1839), (956, 957, 257), (2003, 958, 1840), (959, 960, 258), (2004, 961, 1841), (962, 963, 311), (964, 965, 1875), (966, 967, 260), (2027, 968, 1842), (969, 970, 312), (971, 972, 1876), (973, 2001, 314), (974, 975, 1878), (2028, 976, 2029), (262, 390, 265), (263, 262, 265), (264, 263, 265), (391, 264, 265), (977, 300, 978), (979, 980, 267), (1864, 981, 1843), (982, 983, 301), (984, 985, 1865), (986, 987, 302), (2019, 988, 1866), (989, 990, 269), (991, 992, 1844), (993, 994, 305), (2005, 995, 1869), (996, 997, 296), (2022, 998, 1860), (999, 1000, 272), (2015, 1001, 1845), (1002, 1003, 297), (1004, 1005, 1861), (1006, 1007, 294), (2016, 1008, 1858), (1009, 1010, 274), (1011, 1012, 1846), (1013, 2018, 275), (1014, 1015, 1847), (2006, 1016, 2007), (1017, 308, 1018), (1019, 1020, 279), (1872, 1021, 1848), (1022, 1023, 307), (1024, 1025, 1871), (1026, 1027, 280), (2024, 1028, 1849), (1029, 1030, 281), (1031, 1032, 1850), (1033, 1034, 306), (2008, 1035, 1870), (1036, 1037, 303), (2023, 1038, 1867), (1039, 1040, 282), (2020, 1041, 1851), (1042, 1043, 283), (1044, 1045, 1852), (1046, 1047, 285), (2009, 1048, 1853), (1049, 1050, 286), (1051, 1052, 1854), (1053, 2025, 290), (1054, 1055, 1857), (2010, 1056, 2013), (373, 1058, 1057), (1059, 1932, 1060), (2067, 1062, 1061), (1063, 2084, 1064), (1065, 1066, 326), (1067, 2088, 332), (405, 406, 392), (405, 392, 1890), (401, 405, 1890), (403, 401, 1890), (403, 1890, 400), (1890, 1068, 399), (400, 1890, 399), (397, 2107, 292), (291, 397, 292), (293, 291, 292), (394, 293, 292), (392, 406, 407), (292, 392, 407), (394, 292, 407), (1069, 1071, 1070), (1072, 1074, 1073), (1075, 1077, 1076), (1078, 1080, 1079), (1081, 1083, 1082), (1084, 1086, 1085), (1087, 1089, 1088), (1090, 1092, 1091), (1093, 1095, 1094), (1096, 1098, 1097), (1099, 1101, 1100), (1102, 1104, 1103), (1105, 1107, 1106), (1108, 2037, 1109), (1110, 1112, 1111), (1113, 1115, 1114), (1116, 1118, 1117), (1119, 1121, 1120), (1122, 1124, 1123), (1125, 1127, 1126), (1128, 1130, 1129), (1131, 1133, 1132), (1134, 1136, 1135), (1137, 1139, 1138), (1140, 1142, 1141), (1143, 1145, 1144), (1146, 1147, 1896), (1148, 1149, 2041), (1150, 1151, 2083), (1152, 1153, 2087), (1154, 1155, 2091), (1156, 1157, 2095), (1158, 2099, 1159), (1160, 2103, 1161), (2107, 397, 1162), (1163, 2110, 1164), (1165, 1949, 398), (1166, 1167, 1950), (1168, 2080, 1951), (1169, 1170, 2081), (1171, 1173, 1172), (1174, 1176, 1175), (1177, 1179, 1178), (1180, 1182, 1181), (1183, 1185, 1184), (1186, 1188, 1187), (1189, 1191, 1190), (1192, 1194, 1193), (1195, 1197, 1196), (1198, 1200, 1199), (1201, 1203, 1202), (1204, 2082, 1205), (1206, 1208, 1207), (1209, 1211, 1210), (1212, 1214, 1213), (1215, 1217, 1216), (1218, 1220, 1219), (1221, 1223, 1222), (1224, 1226, 1225), (1227, 1229, 1228), (1230, 1232, 1231), (1233, 1235, 1234), (1236, 1238, 1237), (1239, 1241, 1240), (1242, 2086, 1243), (1244, 1246, 1245), (1247, 1249, 1248), (1250, 1252, 1251), (1253, 1255, 1254), (1256, 1258, 1257), (1259, 1261, 1260), (1262, 1264, 1263), (1265, 1267, 1266), (1268, 1270, 1269), (1271, 1273, 1272), (1274, 1276, 1275), (1277, 1279, 1278), (1280, 2090, 1281), (1282, 1284, 1283), (1285, 1287, 1286), (1288, 1290, 1289), (1291, 1293, 1292), (1294, 1296, 1295), (1297, 1299, 1298), (1300, 1302, 1301), (1303, 1305, 1304), (1306, 1308, 1307), (1309, 1311, 1310), (1312, 1314, 1313), (2113, 1316, 1315), (1317, 2115, 1318), (1319, 1321, 1320), (1322, 1324, 1323), (1325, 1327, 1326), (1328, 1330, 1329), (1331, 1333, 1332), (1334, 1336, 1335), (1337, 1339, 1338), (1340, 1342, 1341), (1343, 1345, 1344), (1346, 1348, 1347), (1349, 1351, 1350), (1352, 1354, 1353), (1355, 1357, 1356), (2094, 1359, 1358), (1360, 2098, 1361), (1362, 1364, 1363), (1365, 1367, 1366), (1368, 1370, 1369), (1371, 1373, 1372), (1374, 1376, 1375), (1377, 1379, 1378), (1380, 1382, 1381), (1383, 1385, 1384), (1386, 1388, 1387), (1389, 1391, 1390), (1392, 1394, 1393), (1395, 1397, 1396), (2102, 389, 1398), (1399, 2106, 1400), (1401, 1403, 1402), (1404, 1406, 1405), (1407, 1409, 1408), (1410, 1412, 1411), (1413, 1415, 1414), (1416, 1418, 1417), (1419, 1421, 1420), (1422, 1424, 1423), (1425, 1427, 1426), (1428, 1430, 1429), (1431, 1433, 1432), (1434, 1436, 1435), (1437, 1948, 1438), (1439, 1441, 1440), (1442, 1444, 1443), (1445, 1447, 1446), (1448, 1450, 1449), (1451, 1453, 1452), (1454, 1456, 1455), (1457, 1459, 1458), (1460, 1462, 1461), (1463, 1465, 1464), (1466, 1468, 1467), (1469, 1471, 1470), (1472, 1474, 1473), (1475, 2079, 1476), (1477, 1479, 1478), (1480, 1482, 1481), (1483, 1485, 1484), (1486, 1488, 1487), (1489, 1491, 1490), (1492, 1494, 1493), (1495, 1497, 1496), (1498, 1500, 1499), (1501, 1503, 1502), (1504, 1506, 1505), (1507, 1509, 1508), (1510, 1512, 1511), (1513, 2085, 1514), (1515, 1517, 1516), (1518, 1520, 1519), (1521, 1523, 1522), (1524, 1525, 2089), (1526, 2093, 1527), (1528, 2097, 2092), (1529, 1530, 2096), (1531, 2100, 1532), (2104, 1534, 1533), (1535, 2108, 1536), (1537, 1539, 1538), (1540, 1542, 1541), (1543, 1545, 1544), (1546, 1548, 1547), (1549, 1551, 1550), (1552, 1554, 1553), (1555, 1557, 1556), (1558, 1560, 1559), (1561, 1563, 1562), (1564, 1566, 1565), (2101, 1568, 1567), (1569, 2105, 1570), (1571, 1573, 1572), (1574, 1576, 1575), (1577, 1579, 1578), (1580, 1582, 1581), (1583, 1585, 1584), (1586, 1588, 1587), (1589, 1591, 1590), (1592, 1594, 1593), (1595, 1597, 1596), (2111, 1599, 1598), (1600, 2114, 1601), (1602, 1604, 1603), (1605, 1607, 1606), (1608, 1610, 1609), (1611, 1613, 1612), (1614, 1616, 1615), (1617, 1619, 1618), (1620, 1622, 1621), (1623, 1625, 1624), (1626, 1628, 1627), (1629, 1631, 1630), (1632, 1634, 1633), (1635, 1637, 1636), (1638, 1640, 1639), (2109, 1642, 1641), (1643, 2112, 1644), (1645, 1647, 1646), (1648, 1650, 1649), (1651, 1653, 1652), (1654, 1656, 1655), (1657, 1659, 1658), (1660, 1662, 1661), (1663, 1665, 1664), (1666, 1668, 1667), (1669, 1671, 1670), (1672, 1674, 1673), (1675, 1677, 1676), (1678, 1680, 1679), (1681, 1683, 1682), (1684, 1686, 1685), (1687, 1689, 1688), (1690, 1692, 1691), (1693, 1695, 1694), (1696, 1698, 1697), (1699, 1701, 1700), (1702, 1704, 1703), (1705, 1707, 1706), (1708, 1710, 1709), (1711, 1713, 1712), (1714, 1716, 1715), (1717, 1719, 1718), (1720, 1722, 1721), (1723, 1725, 1724), (1726, 1728, 1727), (1729, 1731, 1730), (1732, 1734, 1733), (1735, 1737, 1736), (1738, 1740, 1739), (1741, 1743, 1742), (1744, 1746, 1745), (1747, 1749, 1748), (1750, 1752, 1751), (1753, 1755, 1754)])
me_imagetostl_mesh_001.materials.append(mat_material)
me_imagetostl_mesh_001.use_remesh_fix_poles = True
me_imagetostl_mesh_001.use_remesh_preserve_attributes = False
me_imagetostl_mesh_001.update()

# ---- objects
ob_imagetostl_mesh = bpy.data.objects.new('imagetostl_mesh', me_imagetostl_mesh)
ob_imagetostl_mesh_001 = bpy.data.objects.new('imagetostl_mesh.001', me_imagetostl_mesh_001)

# ---- transforms, parenting, visibility, modifiers, constraints
ob_imagetostl_mesh.location = (3.798, -1.966, 3.608)
ob_imagetostl_mesh.rotation_euler = (6285.0, -2.22e-16, 2.224e-16)
ob_imagetostl_mesh.scale = (0.003544, 0.003544, 0.003544)
ob_imagetostl_mesh_001.location = (3.798, -1.966, 3.608)
ob_imagetostl_mesh_001.rotation_euler = (6285.0, -2.22e-16, 2.224e-16)
ob_imagetostl_mesh_001.scale = (0.003544, 0.003544, 0.003544)

# ---- collection membership
col_collection.objects.link(ob_imagetostl_mesh)
col_collection.objects.link(ob_imagetostl_mesh_001)

# ---- scene / render settings (as saved in the file)
scene.frame_start = 1; scene.frame_end = 250; scene.frame_set(1)
scene.render.engine = 'BLENDER_EEVEE_NEXT'
scene.cycles.sampling_pattern = 'TABULATED_SOBOL'
scene.cycles.use_light_tree = False
scene.view_settings.view_transform = 'Filmic'
bpy.context.view_layer.update()

# ---- added for rendering (the .blend has no active camera and no usable light): camera, sun
cam_auto = bpy.data.cameras.new('AutoCamera')
cam_auto.lens = 50.0
cam_auto.sensor_width = 36.0
cam_auto.clip_end = 1000.0
ob_auto_camera = bpy.data.objects.new('AutoCamera', cam_auto)
scene.collection.objects.link(ob_auto_camera)
ob_auto_camera.location = (10.7159, -14.59, 16.1943)
ob_auto_camera.rotation_euler = (1.09748, -7.21219e-08, 0.694738)
scene.camera = ob_auto_camera
light_auto_sun = bpy.data.lights.new('AutoSun', 'SUN')
light_auto_sun.energy = 3.0
light_auto_sun.angle = 0.0523599
ob_auto_sun = bpy.data.objects.new('AutoSun', light_auto_sun)
scene.collection.objects.link(ob_auto_sun)
ob_auto_sun.rotation_euler = (0.872665, 0.174533, 0.523599)
bpy.context.view_layer.update()
